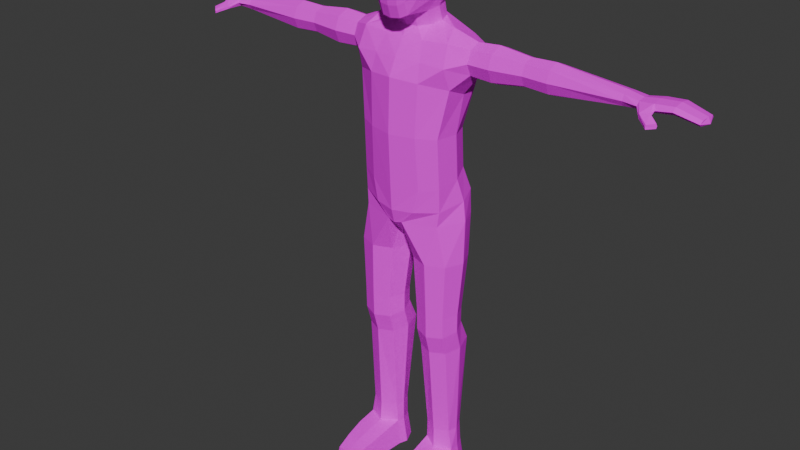 # Source: PM_10-31-24.blend  (saved by Blender 4.1.23; exported with 4.5.12 LTS)
import bpy
from mathutils import Matrix  # noqa: F401  (used for matrix-valued properties, if any)

bpy.ops.wm.read_factory_settings(use_empty=True)
scene = bpy.context.scene
scene.name = 'Scene'

# ---- collections
col_collection = bpy.data.collections.new('Collection'); scene.collection.children.link(col_collection)

# ---- images (referenced by path relative to the original .blend; pixels are not part of the script)
import os
ASSET_DIR = os.environ.get("B2B_ASSET_DIR", "")  # directory of the original .blend (textures are referenced by path, not embedded)
HERE = os.path.dirname(os.path.abspath(__file__))  # packed textures are extracted next to this script under _unpacked/

def load_image(name, relpath, width, height, colorspace="sRGB"):
    """Load a texture the original file referenced (path relative to the .blend, or extracted next to this script)."""
    p = next((c for c in (os.path.join(HERE, relpath), os.path.join(ASSET_DIR, relpath)) if relpath and os.path.exists(c)), "")
    if p:
        img = bpy.data.images.load(p, check_existing=True)
        img.name = name
    else:  # same state as the original file: an image datablock whose file is absent (Cycles renders it pink)
        img = bpy.data.images.new(name, width, height)
        img.source = "FILE"
        img.filepath = "//" + (relpath or name)
    img.colorspace_settings.name = colorspace
    return img
img_playertexture = load_image('PlayerTexture', 'PlayerTexture.png', 1024, 1024, 'sRGB')

# ---- materials (node trees are filled in below, after node groups)
mat_material = bpy.data.materials.new('Material')
mat_material.use_transparent_shadow = False

# ---- material node trees
mat_material.use_nodes = True; mat_material.node_tree.nodes.clear()
_N = mat_material.node_tree.nodes; _L = mat_material.node_tree.links
n0 = _N.new('ShaderNodeBsdfPrincipled'); n0.name = 'Principled BSDF'; n0.location = (158, 330)
n0.inputs[2].default_value = 1.0
n0.inputs[3].default_value = 1.0
n1 = _N.new('ShaderNodeOutputMaterial'); n1.name = 'Material Output'; n1.location = (445, 326)
n2 = _N.new('ShaderNodeTexImage'); n2.name = 'Image Texture.001'; n2.location = (-135, 306)
n2.image = img_playertexture
_L.new(n0.outputs[0], n1.inputs[0])
_L.new(n2.outputs[0], n0.inputs[0])
n1.is_active_output = True

# ---- world
world_world = bpy.data.worlds.new('World'); scene.world = world_world
world_world.use_nodes = True; world_world.node_tree.nodes.clear()
_N = world_world.node_tree.nodes; _L = world_world.node_tree.links
n0 = _N.new('ShaderNodeOutputWorld'); n0.name = 'World Output'; n0.location = (300, 300)
n1 = _N.new('ShaderNodeBackground'); n1.name = 'Background'; n1.location = (10, 300)
n1.inputs[0].default_value = (0.05088, 0.05088, 0.05088, 1.0)
_L.new(n1.outputs[0], n0.inputs[0])
n0.is_active_output = True
world_world.color = (0.05088, 0.05088, 0.05088)
world_world.use_sun_shadow = False
world_world.sun_shadow_jitter_overblur = 0.0

# ---- meshes
me_sphere = bpy.data.meshes.new('Sphere')
me_sphere.from_pydata([(0.7493, 0.2588, -0.04058), (0.7201, 0.5, -0.04058), (0.4925, 0.866, -0.02622), (0.2866, 0.9659, -0.02622), (0.0, 1.0, -0.02622), (0.7493, 0.2391, -0.1396), (0.7201, 0.4619, -0.2319), (0.6694, 0.6533, -0.2968), (0.4925, 0.8001, -0.3576), (0.2866, 0.8924, -0.3959), (0.0, 0.9239, -0.4089), (0.7593, 1.395e-07, -0.04058), (0.7493, 0.183, -0.2236), (0.7201, 0.3536, -0.3941), (0.6694, 0.5, -0.5262), (0.4575, 0.3705, -0.9955), (0.2492, 0.5728, -0.9469), (0.0, 0.6468, -0.929), (0.7493, 0.09905, -0.2797), (0.7201, 0.1913, -0.5025), (0.6694, 0.2706, -0.6795), (0.5338, 0.09412, -1.062), (0.2513, 0.6502, -1.332), (0.4597, 0.4592, -1.361), (0.7493, 1.32e-07, -0.2994), (0.7116, 1.152e-07, -0.5401), (0.6518, 1.04e-07, -0.7323), (0.4575, -0.1822, -1.128), (0.2492, -0.3845, -1.177), (0.0, -0.4586, -1.195), (0.7459, -0.09905, -0.2795), (0.6762, -0.1913, -0.4999), (0.5479, -0.4066, -0.9183), (0.354, -0.7156, -1.127), (0.2148, -0.7915, -1.196), (0.0, -0.8174, -1.222), (0.7434, -0.183, -0.2232), (0.6585, -0.3536, -0.3904), (0.572, -0.5714, -0.658), (0.354, -0.8053, -0.8524), (0.2148, -0.8836, -0.9186), (0.0, -0.9103, -0.9437), (0.7466, -0.2391, -0.1395), (0.6815, -0.4619, -0.2296), (0.5881, -0.7101, -0.3268), (0.4158, -0.8569, -0.3879), (0.2472, -0.9492, -0.4284), (0.0, -0.9807, -0.4438), (0.7493, -0.2588, -0.04058), (0.7152, -0.5, -0.04028), (0.6633, -0.7071, -0.02585), (0.4907, -0.866, -0.02611), (0.2866, -0.9659, -0.02622), (0.0, -1.0, -0.02622), (0.7493, -0.2391, 0.05847), (0.7201, -0.4619, 0.1508), (0.6694, -0.6533, 0.2444), (0.4925, -0.8001, 0.3052), (0.2866, -0.8924, 0.3434), (0.0, -0.9239, 0.3565), (0.7493, -0.183, 0.1424), (0.7201, -0.3536, 0.313), (0.6694, -0.5, 0.4738), (0.4925, -0.6124, 0.5862), (0.2866, -0.683, 0.6568), (0.0, -0.7071, 0.6809), (0.7493, -0.09905, 0.1985), (0.7201, -0.1913, 0.4214), (0.6694, -0.2706, 0.6271), (0.4925, -0.3314, 0.7739), (0.2866, -0.3696, 0.8662), (0.0, -0.3827, 0.8977), (0.7493, 1.972e-07, 0.2182), (0.7201, 3.071e-07, 0.4594), (0.6694, 3.313e-07, 0.6809), (0.4925, 2.233e-07, 0.8398), (0.2866, 2.364e-07, 0.9397), (0.0, 3.761e-07, 0.9738), (0.7493, 0.09905, 0.1985), (0.7201, 0.1913, 0.4214), (0.6694, 0.2706, 0.6271), (0.4925, 0.3314, 0.7739), (0.2866, 0.3696, 0.8662), (0.0, 0.3827, 0.8977), (0.7493, 0.183, 0.1424), (0.7201, 0.3536, 0.313), (0.6694, 0.5, 0.4738), (0.4925, 0.6124, 0.5862), (0.2866, 0.683, 0.6568), (0.0, 0.7071, 0.6809), (0.7493, 0.2391, 0.05847), (0.7201, 0.4619, 0.1508), (0.6694, 0.6533, 0.2444), (0.4925, 0.8001, 0.3052), (0.2866, 0.8924, 0.3434), (0.0, 0.9239, 0.3565), (0.6694, 0.7071, -0.02622), (0.4575, 0.3705, -0.9955), (0.2492, 0.5728, -0.9469), (0.0, 0.6468, -0.929), (0.5338, 0.09412, -1.062), (0.6451, 0.8251, -1.621), (1.092, 0.6127, -1.67), (0.4575, -0.1822, -1.128), (0.2492, -0.3845, -1.177), (0.0, -0.4586, -1.195), (0.0, 0.7201, -1.322), (0.5359, 0.1984, -1.401), (0.4597, -0.06251, -1.441), (0.2513, -0.2535, -1.47), (0.0, -0.3234, -1.48), (0.0, 0.8864, -1.618), (0.9701, 0.03187, -1.422), (1.14, -0.5355, -2.144), (0.95, 0.4384, -3.725), (1.092, -0.3388, -1.67), (0.4729, -0.3883, -1.696), (0.0, -0.4309, -1.698), (0.5584, 0.7683, -2.825), (1.188, 0.5767, -2.632), (0.0, 0.8808, -2.877), (1.208, 0.1012, -2.829), (1.188, -0.3747, -2.633), (0.6264, -0.7203, -2.517), (0.0, -0.8717, -2.466), (0.0, 0.993, -2.171), (0.5453, 0.9233, -2.163), (0.0, -0.681, -2.078), (0.5788, -0.6041, -2.101), (1.14, 0.8101, -2.143), (1.515, 0.137, -1.649), (1.521, -0.24, -2.027), (1.525, -0.1293, -2.293), (1.517, 0.4038, -1.759), (1.517, -0.1297, -1.76), (1.527, 0.1376, -2.403), (1.525, 0.4042, -2.293), (1.521, 0.5145, -2.026), (0.498, 0.6036, -3.725), (0.0, 0.7068, -3.725), (1.117, -0.001315, -3.725), (0.4973, 0.6544, -4.631), (0.9595, 0.4909, -4.673), (1.012, -0.5205, -3.725), (0.5903, -0.7534, -3.725), (0.0, -0.9122, -3.725), (0.4145, -0.4108, -8.115), (0.7638, 0.4795, -8.125), (0.0, 0.7068, -3.725), (1.117, -0.001315, -3.725), (0.5441, 0.8352, -5.184), (1.064, 0.6494, -5.224), (1.133, 0.3348, -8.125), (0.0, -0.9122, -3.725), (0.0, 0.7566, -4.605), (1.131, 0.05559, -4.786), (0.4686, 0.7913, -5.785), (1.128, 0.5996, -5.773), (1.03, -0.4549, -4.917), (0.628, -0.673, -4.97), (0.0, -0.8462, -5.019), (0.0, 0.9487, -5.159), (1.231, 0.1773, -5.326), (0.1627, -0.338, -6.152), (0.0, -0.4267, -6.213), (1.026, -0.4305, -5.457), (0.494, -0.7006, -5.513), (0.0, -0.815, -5.541), (0.0, 0.8748, -5.843), (1.316, 0.1396, -5.78), (0.1213, 0.03125, -6.34), (0.0, 0.03178, -6.38), (0.9858, -0.456, -5.811), (0.1854, -0.6992, -5.837), (0.0, -0.7238, -5.88), (0.3051, 0.4349, -6.153), (0.0, 0.4736, -6.238), (0.4686, 0.7913, -5.785), (1.291, -0.02831, -8.123), (0.1627, -0.338, -6.152), (1.316, 0.1396, -5.78), (0.1213, 0.03125, -6.34), (0.1854, -0.6992, -5.837), (0.3051, 0.4349, -6.153), (0.7303, 0.6562, -6.778), (1.176, 0.4811, -6.779), (0.3078, -0.4208, -6.766), (1.368, 0.0419, -6.776), (0.1161, 0.01838, -6.769), (1.193, -0.4042, -6.771), (0.7539, -0.5959, -6.767), (0.2911, 0.4645, -6.774), (0.2561, -0.04775, -8.118), (1.146, -0.3971, -8.119), (0.7833, -0.5555, -8.115), (0.4008, 0.321, -8.122), (0.4145, -0.3992, -8.645), (0.7638, 0.4753, -8.478), (1.133, 0.3336, -8.507), (1.291, -0.02275, -8.577), (0.2561, -0.04282, -8.576), (1.146, -0.385, -8.646), (0.7833, -0.5409, -8.675), (0.4008, 0.3194, -8.506), (0.4228, -0.2595, -9.129), (0.7641, 0.7508, -9.052), (1.124, 0.602, -9.069), (1.279, 0.1349, -9.092), (0.268, 0.1142, -9.089), (1.138, -0.2449, -9.131), (0.7831, -0.4082, -9.146), (0.4093, 0.5874, -9.067), (0.4656, -0.03403, -11.93), (0.8336, 0.5592, -11.94), (1.133, 0.444, -11.94), (1.262, 0.1547, -11.95), (0.4212, 0.1391, -11.95), (1.264, -0.08923, -11.95), (0.8496, -0.2654, -11.95), (0.5387, 0.4329, -11.94), (0.3619, -0.102, -12.56), (0.8315, 0.6517, -12.51), (1.214, 0.4859, -12.59), (1.378, 0.1483, -12.59), (0.3053, 0.1284, -12.58), (1.356, -0.1894, -12.56), (0.856, -1.125, -12.1), (0.4552, 0.4718, -12.59), (1.134, -1.505, -12.21), (0.8418, -1.535, -12.19), (0.5804, -1.542, -12.19), (1.189, -1.553, -12.58), (0.8432, -1.617, -12.57), (0.5186, -1.57, -12.58), (0.8714, -0.6601, -12.01), (0.5282, -0.9719, -12.1), (0.497, -0.4774, -12.01), (0.4057, -0.5293, -12.57), (0.4494, -1.011, -12.58), (1.27, -0.5767, -12.03), (1.209, -1.064, -12.11), (1.279, -1.128, -12.59), (1.351, -0.6573, -12.57), (1.224, 0.1563, -11.43), (1.102, 0.435, -11.41), (0.8191, 0.546, -11.41), (0.5401, 0.4243, -11.41), (0.429, 0.1412, -11.42), (0.4912, -0.05545, -11.42), (1.168, -0.09199, -11.42), (0.8342, -0.2485, -11.44), (2.049, 0.137, -1.605), (2.056, -0.276, -2.018), (2.06, -0.1548, -2.311), (2.051, 0.4293, -1.726), (2.051, -0.1552, -1.726), (2.062, 0.1376, -2.431), (2.06, 0.4298, -2.31), (2.056, 0.5506, -2.018), (2.795, 0.137, -1.691), (2.792, -0.1792, -2.007), (2.789, -0.08631, -2.231), (2.794, 0.3608, -1.783), (2.794, -0.08666, -1.783), (2.788, 0.1375, -2.323), (2.789, 0.3612, -2.231), (2.792, 0.4537, -2.007), (3.381, 0.137, -1.668), (3.377, -0.2077, -2.013), (3.374, -0.1064, -2.257), (3.38, 0.381, -1.769), (3.38, -0.1068, -1.769), (3.373, 0.1375, -2.358), (3.374, 0.3813, -2.257), (3.377, 0.4822, -2.013), (4.958, 0.1496, -1.852), (4.957, -0.09775, -2.015), (4.955, -0.0251, -2.13), (4.958, 0.3247, -1.899), (4.958, -0.02538, -1.899), (4.955, 0.15, -2.178), (4.955, 0.325, -2.13), (4.957, 0.3974, -2.015), (5.291, 0.1307, -1.911), (5.29, -0.1447, -2.02), (5.289, -0.06383, -2.097), (5.29, 0.3257, -1.943), (5.29, -0.06413, -1.943), (5.288, 0.1312, -2.129), (5.289, 0.326, -2.097), (5.29, 0.4066, -2.02), (6.609, 0.1711, -2.125), (5.606, 0.1496, -1.87), (5.675, -0.1747, -2.009), (5.616, -0.09827, -2.076), (5.608, 0.398, -1.905), (5.608, -0.09866, -1.905), (5.618, 0.1501, -2.111), (5.616, 0.3984, -2.076), (5.612, 0.501, -1.99), (6.023, 0.1714, -1.845), (6.02, -0.1605, -1.96), (6.018, -0.06305, -2.04), (6.022, 0.4064, -1.879), (6.022, -0.06341, -1.879), (6.017, 0.1719, -2.074), (6.018, 0.4068, -2.04), (6.02, 0.5039, -1.959), (6.556, 0.1715, -1.998), (6.53, -0.09368, -2.085), (6.512, -0.01581, -2.147), (6.548, 0.3592, -2.023), (6.548, -0.0161, -2.024), (6.504, 0.1719, -2.173), (6.512, 0.3595, -2.147), (6.53, 0.437, -2.085), (5.443, -0.3442, -2.102), (5.453, -0.35, -2.151), (5.454, -0.3496, -2.053), (5.637, -0.27, -2.029), (5.642, -0.268, -2.137), (5.657, -0.2617, -2.083), (5.685, -0.5247, -2.209), (5.696, -0.52, -2.257), (5.697, -0.5194, -2.163), (5.838, -0.3898, -2.141), (5.842, -0.3865, -2.245), (5.853, -0.3763, -2.193), (-0.7493, 0.2588, -0.04058), (-0.7201, 0.5, -0.04058), (-0.4925, 0.866, -0.02622), (-0.2866, 0.9659, -0.02622), (-0.7493, 0.2391, -0.1396), (-0.7201, 0.4619, -0.2319), (-0.6694, 0.6533, -0.2968), (-0.4925, 0.8001, -0.3576), (-0.2866, 0.8924, -0.3959), (-0.7593, 1.395e-07, -0.04058), (-0.7493, 0.183, -0.2236), (-0.7201, 0.3536, -0.3941), (-0.6694, 0.5, -0.5262), (-0.4575, 0.3705, -0.9955), (-0.2492, 0.5728, -0.9469), (-0.7493, 0.09905, -0.2797), (-0.7201, 0.1913, -0.5025), (-0.6694, 0.2706, -0.6795), (-0.5338, 0.09412, -1.062), (-0.2513, 0.6502, -1.332), (-0.4597, 0.4592, -1.361), (-0.7493, 1.32e-07, -0.2994), (-0.7116, 1.152e-07, -0.5401), (-0.6518, 1.04e-07, -0.7323), (-0.4575, -0.1822, -1.128), (-0.2492, -0.3845, -1.177), (-0.7459, -0.09905, -0.2795), (-0.6762, -0.1913, -0.4999), (-0.5479, -0.4066, -0.9183), (-0.354, -0.7156, -1.127), (-0.2148, -0.7915, -1.196), (-0.7434, -0.183, -0.2232), (-0.6585, -0.3536, -0.3904), (-0.572, -0.5714, -0.658), (-0.354, -0.8053, -0.8524), (-0.2148, -0.8836, -0.9186), (-0.7466, -0.2391, -0.1395), (-0.6815, -0.4619, -0.2296), (-0.5881, -0.7101, -0.3268), (-0.4158, -0.8569, -0.3879), (-0.2472, -0.9492, -0.4284), (-0.7493, -0.2588, -0.04058), (-0.7152, -0.5, -0.04028), (-0.6633, -0.7071, -0.02585), (-0.4907, -0.866, -0.02611), (-0.2866, -0.9659, -0.02622), (-0.7493, -0.2391, 0.05847), (-0.7201, -0.4619, 0.1508), (-0.6694, -0.6533, 0.2444), (-0.4925, -0.8001, 0.3052), (-0.2866, -0.8924, 0.3434), (-0.7493, -0.183, 0.1424), (-0.7201, -0.3536, 0.313), (-0.6694, -0.5, 0.4738), (-0.4925, -0.6124, 0.5862), (-0.2866, -0.683, 0.6568), (-0.7493, -0.09905, 0.1985), (-0.7201, -0.1913, 0.4214), (-0.6694, -0.2706, 0.6271), (-0.4925, -0.3314, 0.7739), (-0.2866, -0.3696, 0.8662), (-0.7493, 1.972e-07, 0.2182), (-0.7201, 3.071e-07, 0.4594), (-0.6694, 3.313e-07, 0.6809), (-0.4925, 2.233e-07, 0.8398), (-0.2866, 2.364e-07, 0.9397), (-0.7493, 0.09905, 0.1985), (-0.7201, 0.1913, 0.4214), (-0.6694, 0.2706, 0.6271), (-0.4925, 0.3314, 0.7739), (-0.2866, 0.3696, 0.8662), (-0.7493, 0.183, 0.1424), (-0.7201, 0.3536, 0.313), (-0.6694, 0.5, 0.4738), (-0.4925, 0.6124, 0.5862), (-0.2866, 0.683, 0.6568), (-0.7493, 0.2391, 0.05847), (-0.7201, 0.4619, 0.1508), (-0.6694, 0.6533, 0.2444), (-0.4925, 0.8001, 0.3052), (-0.2866, 0.8924, 0.3434), (-0.6694, 0.7071, -0.02622), (-0.4575, 0.3705, -0.9955), (-0.2492, 0.5728, -0.9469), (-0.5338, 0.09412, -1.062), (-0.6451, 0.8251, -1.621), (-1.092, 0.6127, -1.67), (-0.4575, -0.1822, -1.128), (-0.2492, -0.3845, -1.177), (-0.5359, 0.1984, -1.401), (-0.4597, -0.06251, -1.441), (-0.2513, -0.2535, -1.47), (-0.9701, 0.03187, -1.422), (-1.14, -0.5355, -2.144), (-0.95, 0.4384, -3.725), (-1.092, -0.3388, -1.67), (-0.4729, -0.3883, -1.696), (-0.5584, 0.7683, -2.825), (-1.188, 0.5767, -2.632), (-1.208, 0.1012, -2.829), (-1.188, -0.3747, -2.633), (-0.6264, -0.7203, -2.517), (-0.5453, 0.9233, -2.163), (-0.5788, -0.6041, -2.101), (-1.14, 0.8101, -2.143), (-1.515, 0.137, -1.649), (-1.521, -0.24, -2.027), (-1.525, -0.1293, -2.293), (-1.517, 0.4038, -1.759), (-1.517, -0.1297, -1.76), (-1.527, 0.1376, -2.403), (-1.525, 0.4042, -2.293), (-1.521, 0.5145, -2.026), (-0.498, 0.6036, -3.725), (-1.117, -0.001315, -3.725), (-0.4973, 0.6544, -4.631), (-0.9595, 0.4909, -4.673), (-1.012, -0.5205, -3.725), (-0.5903, -0.7534, -3.725), (-0.4145, -0.4108, -8.115), (-0.7638, 0.4795, -8.125), (-1.117, -0.001315, -3.725), (-0.5441, 0.8352, -5.184), (-1.064, 0.6494, -5.224), (-1.133, 0.3348, -8.125), (-1.131, 0.05559, -4.786), (-0.4686, 0.7913, -5.785), (-1.128, 0.5996, -5.773), (-1.03, -0.4549, -4.917), (-0.628, -0.673, -4.97), (-1.231, 0.1773, -5.326), (-0.1627, -0.338, -6.152), (-1.026, -0.4305, -5.457), (-0.494, -0.7006, -5.513), (-1.316, 0.1396, -5.78), (-0.1213, 0.03125, -6.34), (-0.9858, -0.456, -5.811), (-0.1854, -0.6992, -5.837), (-0.3051, 0.4349, -6.153), (-0.4686, 0.7913, -5.785), (-1.291, -0.02831, -8.123), (-0.1627, -0.338, -6.152), (-1.316, 0.1396, -5.78), (-0.1213, 0.03125, -6.34), (-0.1854, -0.6992, -5.837), (-0.3051, 0.4349, -6.153), (-0.7303, 0.6562, -6.778), (-1.176, 0.4811, -6.779), (-0.3078, -0.4208, -6.766), (-1.368, 0.0419, -6.776), (-0.1161, 0.01838, -6.769), (-1.193, -0.4042, -6.771), (-0.7539, -0.5959, -6.767), (-0.2911, 0.4645, -6.774), (-0.2561, -0.04775, -8.118), (-1.146, -0.3971, -8.119), (-0.7833, -0.5555, -8.115), (-0.4008, 0.321, -8.122), (-0.4145, -0.3992, -8.645), (-0.7638, 0.4753, -8.478), (-1.133, 0.3336, -8.507), (-1.291, -0.02275, -8.577), (-0.2561, -0.04282, -8.576), (-1.146, -0.385, -8.646), (-0.7833, -0.5409, -8.675), (-0.4008, 0.3194, -8.506), (-0.4228, -0.2595, -9.129), (-0.7641, 0.7508, -9.052), (-1.124, 0.602, -9.069), (-1.279, 0.1349, -9.092), (-0.268, 0.1142, -9.089), (-1.138, -0.2449, -9.131), (-0.7831, -0.4082, -9.146), (-0.4093, 0.5874, -9.067), (-0.4656, -0.03403, -11.93), (-0.8336, 0.5592, -11.94), (-1.133, 0.444, -11.94), (-1.262, 0.1547, -11.95), (-0.4212, 0.1391, -11.95), (-1.264, -0.08923, -11.95), (-0.8496, -0.2654, -11.95), (-0.5387, 0.4329, -11.94), (-0.3619, -0.102, -12.56), (-0.8315, 0.6517, -12.51), (-1.214, 0.4859, -12.59), (-1.378, 0.1483, -12.59), (-0.3053, 0.1284, -12.58), (-1.356, -0.1894, -12.56), (-0.856, -1.125, -12.1), (-0.4552, 0.4718, -12.59), (-1.134, -1.505, -12.21), (-0.8418, -1.535, -12.19), (-0.5804, -1.542, -12.19), (-1.189, -1.553, -12.58), (-0.8432, -1.617, -12.57), (-0.5186, -1.57, -12.58), (-0.8714, -0.6601, -12.01), (-0.5282, -0.9719, -12.1), (-0.497, -0.4774, -12.01), (-0.4057, -0.5293, -12.57), (-0.4494, -1.011, -12.58), (-1.27, -0.5767, -12.03), (-1.209, -1.064, -12.11), (-1.279, -1.128, -12.59), (-1.351, -0.6573, -12.57), (-1.224, 0.1563, -11.43), (-1.102, 0.435, -11.41), (-0.8191, 0.546, -11.41), (-0.5401, 0.4243, -11.41), (-0.429, 0.1412, -11.42), (-0.4912, -0.05545, -11.42), (-1.168, -0.09199, -11.42), (-0.8342, -0.2485, -11.44), (-2.049, 0.137, -1.605), (-2.056, -0.276, -2.018), (-2.06, -0.1548, -2.311), (-2.051, 0.4293, -1.726), (-2.051, -0.1552, -1.726), (-2.062, 0.1376, -2.431), (-2.06, 0.4298, -2.31), (-2.056, 0.5506, -2.018), (-2.795, 0.137, -1.691), (-2.792, -0.1792, -2.007), (-2.789, -0.08631, -2.231), (-2.794, 0.3608, -1.783), (-2.794, -0.08666, -1.783), (-2.788, 0.1375, -2.323), (-2.789, 0.3612, -2.231), (-2.792, 0.4537, -2.007), (-3.381, 0.137, -1.668), (-3.377, -0.2077, -2.013), (-3.374, -0.1064, -2.257), (-3.38, 0.381, -1.769), (-3.38, -0.1068, -1.769), (-3.373, 0.1375, -2.358), (-3.374, 0.3813, -2.257), (-3.377, 0.4822, -2.013), (-4.958, 0.1496, -1.852), (-4.957, -0.09775, -2.015), (-4.955, -0.0251, -2.13), (-4.958, 0.3247, -1.899), (-4.958, -0.02538, -1.899), (-4.955, 0.15, -2.178), (-4.955, 0.325, -2.13), (-4.957, 0.3974, -2.015), (-5.291, 0.1307, -1.911), (-5.29, -0.1447, -2.02), (-5.289, -0.06383, -2.097), (-5.29, 0.3257, -1.943), (-5.29, -0.06413, -1.943), (-5.288, 0.1312, -2.129), (-5.289, 0.326, -2.097), (-5.29, 0.4066, -2.02), (-6.609, 0.1711, -2.125), (-5.606, 0.1496, -1.87), (-5.675, -0.1747, -2.009), (-5.616, -0.09827, -2.076), (-5.608, 0.398, -1.905), (-5.608, -0.09866, -1.905), (-5.618, 0.1501, -2.111), (-5.616, 0.3984, -2.076), (-5.612, 0.501, -1.99), (-6.023, 0.1714, -1.845), (-6.02, -0.1605, -1.96), (-6.018, -0.06305, -2.04), (-6.022, 0.4064, -1.879), (-6.022, -0.06341, -1.879), (-6.017, 0.1719, -2.074), (-6.018, 0.4068, -2.04), (-6.02, 0.5039, -1.959), (-6.556, 0.1715, -1.998), (-6.53, -0.09368, -2.085), (-6.512, -0.01581, -2.147), (-6.548, 0.3592, -2.023), (-6.548, -0.0161, -2.024), (-6.504, 0.1719, -2.173), (-6.512, 0.3595, -2.147), (-6.53, 0.437, -2.085), (-5.443, -0.3442, -2.102), (-5.453, -0.35, -2.151), (-5.454, -0.3496, -2.053), (-5.637, -0.27, -2.029), (-5.642, -0.268, -2.137), (-5.657, -0.2617, -2.083), (-5.685, -0.5247, -2.209), (-5.696, -0.52, -2.257), (-5.697, -0.5194, -2.163), (-5.838, -0.3898, -2.141), (-5.842, -0.3865, -2.245), (-5.853, -0.3763, -2.193)], [], [(2, 96, 7, 8), (0, 11, 5), (3, 2, 8, 9), (1, 0, 5, 6), (4, 3, 9, 10), (96, 1, 6, 7), (6, 5, 12, 13), (10, 9, 16, 17), (7, 6, 13, 14), (8, 7, 14, 15), (5, 11, 12), (9, 8, 15, 16), (15, 14, 20, 21), (12, 11, 18), (21, 27, 103, 100), (13, 12, 18, 19), (16, 15, 97, 98), (14, 13, 19, 20), (20, 19, 25, 26), (21, 20, 26, 27), (18, 11, 24), (27, 28, 104, 103), (19, 18, 24, 25), (15, 21, 100, 97), (28, 27, 33, 34), (25, 24, 30, 31), (29, 28, 34, 35), (26, 25, 31, 32), (27, 26, 32, 33), (24, 11, 30), (33, 32, 38, 39), (30, 11, 36), (34, 33, 39, 40), (31, 30, 36, 37), (35, 34, 40, 41), (32, 31, 37, 38), (41, 40, 46, 47), (38, 37, 43, 44), (39, 38, 44, 45), (36, 11, 42), (40, 39, 45, 46), (37, 36, 42, 43), (46, 45, 51, 52), (43, 42, 48, 49), (47, 46, 52, 53), (44, 43, 49, 50), (45, 44, 50, 51), (42, 11, 48), (51, 50, 56, 57), (48, 11, 54), (52, 51, 57, 58), (49, 48, 54, 55), (53, 52, 58, 59), (50, 49, 55, 56), (59, 58, 64, 65), (56, 55, 61, 62), (57, 56, 62, 63), (54, 11, 60), (58, 57, 63, 64), (55, 54, 60, 61), (64, 63, 69, 70), (61, 60, 66, 67), (65, 64, 70, 71), (62, 61, 67, 68), (63, 62, 68, 69), (60, 11, 66), (69, 68, 74, 75), (66, 11, 72), (70, 69, 75, 76), (67, 66, 72, 73), (71, 70, 76, 77), (68, 67, 73, 74), (77, 76, 82, 83), (74, 73, 79, 80), (75, 74, 80, 81), (72, 11, 78), (76, 75, 81, 82), (73, 72, 78, 79), (78, 11, 84), (82, 81, 87, 88), (79, 78, 84, 85), (83, 82, 88, 89), (80, 79, 85, 86), (81, 80, 86, 87), (87, 86, 92, 93), (84, 11, 90), (88, 87, 93, 94), (85, 84, 90, 91), (89, 88, 94, 95), (86, 85, 91, 92), (91, 90, 0, 1), (95, 94, 3, 4), (92, 91, 1, 96), (93, 92, 96, 2), (90, 11, 0), (94, 93, 2, 3), (104, 105, 110, 109), (100, 103, 108, 107), (99, 98, 22, 106), (103, 104, 109, 108), (28, 29, 105, 104), (17, 16, 98, 99), (23, 107, 112, 102), (109, 110, 117, 116), (107, 108, 115, 112), (106, 22, 101, 111), (97, 100, 107, 23), (98, 97, 23, 22), (126, 129, 119, 118), (128, 127, 124, 123), (112, 115, 134, 130), (125, 126, 118, 120), (22, 23, 102, 101), (108, 109, 116, 115), (122, 123, 144, 143), (118, 119, 114, 138), (119, 121, 140, 114), (123, 124, 145, 144), (113, 122, 132, 131), (113, 128, 123, 122), (115, 116, 128, 113), (121, 119, 136, 135), (111, 101, 126, 125), (129, 102, 133, 137), (116, 117, 127, 128), (101, 102, 129, 126), (134, 131, 252, 255), (130, 134, 255, 251), (132, 135, 256, 253), (137, 133, 254, 258), (119, 129, 137, 136), (115, 113, 131, 134), (102, 112, 130, 133), (122, 121, 135, 132), (139, 138, 148), (188, 191, 195, 192), (184, 185, 152, 147), (114, 140, 149), (120, 118, 138, 139), (121, 122, 143, 140), (148, 138, 141, 154), (143, 144, 159, 158), (138, 114, 142, 141), (114, 149, 155, 142), (140, 143, 149), (144, 145, 153), (155, 158, 165, 162), (154, 141, 150, 161), (158, 159, 166, 165), (141, 142, 151, 150), (149, 143, 158, 155), (144, 153, 160, 159), (166, 167, 174, 173), (162, 165, 172, 169), (161, 150, 156, 168), (165, 166, 173, 172), (159, 160, 167, 166), (142, 155, 162, 151), (171, 170, 163, 164), (176, 175, 170, 171), (168, 156, 175, 176), (164, 163, 173, 174), (151, 162, 169, 157), (150, 151, 157, 156), (172, 173, 182), (175, 156, 177, 183), (169, 172, 180), (170, 175, 183, 181), (157, 169, 180), (173, 163, 179, 182), (156, 157, 177), (163, 170, 181, 179), (183, 177, 184, 191), (177, 157, 185, 184), (181, 183, 191, 188), (179, 181, 188, 186), (172, 182, 190, 189), (157, 180, 187, 185), (182, 179, 186, 190), (180, 172, 189, 187), (186, 188, 192, 146), (189, 190, 194, 193), (185, 187, 178, 152), (190, 186, 146, 194), (187, 189, 193, 178), (191, 184, 147, 195), (193, 194, 202, 201), (178, 193, 201, 199), (146, 192, 200, 196), (147, 152, 198, 197), (194, 146, 196, 202), (192, 195, 203, 200), (152, 178, 199, 198), (195, 147, 197, 203), (198, 199, 207, 206), (203, 197, 205, 211), (200, 203, 211, 208), (196, 200, 208, 204), (197, 198, 206, 205), (199, 201, 209, 207), (202, 196, 204, 210), (201, 202, 210, 209), (244, 243, 215, 214), (246, 245, 213, 219), (247, 246, 219, 216), (248, 247, 216, 212), (245, 244, 214, 213), (243, 249, 217, 215), (250, 248, 212, 218), (249, 250, 218, 217), (241, 240, 228, 231), (214, 215, 223, 222), (219, 213, 221, 227), (216, 219, 227, 224), (212, 216, 224, 220), (213, 214, 222, 221), (215, 217, 225, 223), (226, 235, 230, 229), (221, 222, 227), (227, 222, 223, 224), (224, 223, 225, 220), (235, 238, 233, 230), (228, 229, 232, 231), (229, 230, 233, 232), (231, 232, 233), (238, 241, 231, 233), (240, 226, 229, 228), (217, 218, 234, 239), (239, 234, 226, 240), (220, 225, 242, 237), (237, 242, 241, 238), (212, 220, 237, 236), (236, 237, 238, 235), (218, 212, 236, 234), (234, 236, 235, 226), (225, 217, 239, 242), (242, 239, 240, 241), (209, 210, 250, 249), (210, 204, 248, 250), (207, 209, 249, 243), (205, 206, 244, 245), (204, 208, 247, 248), (208, 211, 246, 247), (211, 205, 245, 246), (206, 207, 243, 244), (254, 251, 259, 262), (256, 257, 265, 264), (257, 258, 266, 265), (252, 253, 261, 260), (131, 132, 253, 252), (136, 137, 258, 257), (135, 136, 257, 256), (133, 130, 251, 254), (260, 261, 269, 268), (263, 260, 268, 271), (259, 263, 271, 267), (261, 264, 272, 269), (258, 254, 262, 266), (253, 256, 264, 261), (251, 255, 263, 259), (255, 252, 260, 263), (267, 271, 279, 275), (269, 272, 280, 277), (274, 270, 278, 282), (270, 267, 275, 278), (265, 266, 274, 273), (264, 265, 273, 272), (262, 259, 267, 270), (266, 262, 270, 274), (282, 278, 286, 290), (278, 275, 283, 286), (280, 281, 289, 288), (281, 282, 290, 289), (271, 268, 276, 279), (268, 269, 277, 276), (273, 274, 282, 281), (272, 273, 281, 280), (284, 285, 317, 316), (287, 284, 316, 318), (283, 287, 296, 292), (285, 288, 297, 294), (277, 280, 288, 285), (275, 279, 287, 283), (279, 276, 284, 287), (276, 277, 285, 284), (296, 293, 301, 304), (292, 296, 304, 300), (294, 297, 305, 302), (299, 295, 303, 307), (289, 290, 299, 298), (288, 289, 298, 297), (286, 283, 292, 295), (290, 286, 295, 299), (300, 304, 312, 308), (302, 305, 313, 310), (307, 303, 311, 315), (303, 300, 308, 311), (293, 294, 302, 301), (298, 299, 307, 306), (297, 298, 306, 305), (295, 292, 300, 303), (291, 309, 310, 313), (315, 291, 313, 314), (311, 308, 291, 315), (308, 312, 309, 291), (304, 301, 309, 312), (301, 302, 310, 309), (306, 307, 315, 314), (305, 306, 314, 313), (317, 320, 326, 323), (321, 319, 325, 327), (285, 294, 320, 317), (293, 296, 319, 321), (294, 293, 321, 320), (296, 287, 318, 319), (322, 323, 326, 327), (324, 322, 327, 325), (318, 316, 322, 324), (320, 321, 327, 326), (319, 318, 324, 325), (316, 317, 323, 322), (330, 335, 334, 409), (328, 332, 337), (331, 336, 335, 330), (329, 333, 332, 328), (4, 10, 336, 331), (409, 334, 333, 329), (333, 339, 338, 332), (10, 17, 342, 336), (334, 340, 339, 333), (335, 341, 340, 334), (332, 338, 337), (336, 342, 341, 335), (341, 346, 345, 340), (338, 343, 337), (346, 412, 415, 352), (339, 344, 343, 338), (342, 411, 410, 341), (340, 345, 344, 339), (345, 351, 350, 344), (346, 352, 351, 345), (343, 349, 337), (352, 415, 416, 353), (344, 350, 349, 343), (341, 410, 412, 346), (353, 358, 357, 352), (350, 355, 354, 349), (29, 35, 358, 353), (351, 356, 355, 350), (352, 357, 356, 351), (349, 354, 337), (357, 362, 361, 356), (354, 359, 337), (358, 363, 362, 357), (355, 360, 359, 354), (35, 41, 363, 358), (356, 361, 360, 355), (41, 47, 368, 363), (361, 366, 365, 360), (362, 367, 366, 361), (359, 364, 337), (363, 368, 367, 362), (360, 365, 364, 359), (368, 373, 372, 367), (365, 370, 369, 364), (47, 53, 373, 368), (366, 371, 370, 365), (367, 372, 371, 366), (364, 369, 337), (372, 377, 376, 371), (369, 374, 337), (373, 378, 377, 372), (370, 375, 374, 369), (53, 59, 378, 373), (371, 376, 375, 370), (59, 65, 383, 378), (376, 381, 380, 375), (377, 382, 381, 376), (374, 379, 337), (378, 383, 382, 377), (375, 380, 379, 374), (383, 388, 387, 382), (380, 385, 384, 379), (65, 71, 388, 383), (381, 386, 385, 380), (382, 387, 386, 381), (379, 384, 337), (387, 392, 391, 386), (384, 389, 337), (388, 393, 392, 387), (385, 390, 389, 384), (71, 77, 393, 388), (386, 391, 390, 385), (77, 83, 398, 393), (391, 396, 395, 390), (392, 397, 396, 391), (389, 394, 337), (393, 398, 397, 392), (390, 395, 394, 389), (394, 399, 337), (398, 403, 402, 397), (395, 400, 399, 394), (83, 89, 403, 398), (396, 401, 400, 395), (397, 402, 401, 396), (402, 407, 406, 401), (399, 404, 337), (403, 408, 407, 402), (400, 405, 404, 399), (89, 95, 408, 403), (401, 406, 405, 400), (405, 329, 328, 404), (95, 4, 331, 408), (406, 409, 329, 405), (407, 330, 409, 406), (404, 328, 337), (408, 331, 330, 407), (416, 419, 110, 105), (412, 417, 418, 415), (99, 106, 347, 411), (415, 418, 419, 416), (353, 416, 105, 29), (17, 99, 411, 342), (348, 414, 420, 417), (419, 424, 117, 110), (417, 420, 423, 418), (106, 111, 413, 347), (410, 348, 417, 412), (411, 347, 348, 410), (430, 425, 426, 432), (431, 429, 124, 127), (420, 433, 437, 423), (125, 120, 425, 430), (347, 413, 414, 348), (418, 423, 424, 419), (428, 445, 446, 429), (425, 441, 422, 426), (426, 422, 442, 427), (429, 446, 145, 124), (421, 434, 435, 428), (421, 428, 429, 431), (423, 421, 431, 424), (427, 438, 439, 426), (111, 125, 430, 413), (432, 440, 436, 414), (424, 431, 127, 117), (413, 430, 432, 414), (437, 545, 542, 434), (433, 541, 545, 437), (435, 543, 546, 438), (440, 548, 544, 436), (426, 439, 440, 432), (423, 437, 434, 421), (414, 436, 433, 420), (428, 435, 438, 427), (139, 148, 441), (478, 482, 485, 481), (474, 448, 452, 475), (422, 449, 442), (120, 139, 441, 425), (427, 442, 445, 428), (148, 154, 443, 441), (445, 456, 457, 446), (441, 443, 444, 422), (422, 444, 453, 449), (442, 449, 445), (446, 153, 145), (453, 458, 460, 456), (154, 161, 450, 443), (456, 460, 461, 457), (443, 450, 451, 444), (449, 453, 456, 445), (446, 457, 160, 153), (461, 465, 174, 167), (458, 462, 464, 460), (161, 168, 454, 450), (460, 464, 465, 461), (457, 461, 167, 160), (444, 451, 458, 453), (171, 164, 459, 463), (176, 171, 463, 466), (168, 176, 466, 454), (164, 174, 465, 459), (451, 455, 462, 458), (450, 454, 455, 451), (464, 472, 465), (466, 473, 467, 454), (462, 470, 464), (463, 471, 473, 466), (455, 470, 462), (465, 472, 469, 459), (454, 467, 455), (459, 469, 471, 463), (473, 481, 474, 467), (467, 474, 475, 455), (471, 478, 481, 473), (469, 476, 478, 471), (464, 479, 480, 472), (455, 475, 477, 470), (472, 480, 476, 469), (470, 477, 479, 464), (476, 447, 482, 478), (479, 483, 484, 480), (475, 452, 468, 477), (480, 484, 447, 476), (477, 468, 483, 479), (481, 485, 448, 474), (483, 491, 492, 484), (468, 489, 491, 483), (447, 486, 490, 482), (448, 487, 488, 452), (484, 492, 486, 447), (482, 490, 493, 485), (452, 488, 489, 468), (485, 493, 487, 448), (488, 496, 497, 489), (493, 501, 495, 487), (490, 498, 501, 493), (486, 494, 498, 490), (487, 495, 496, 488), (489, 497, 499, 491), (492, 500, 494, 486), (491, 499, 500, 492), (534, 504, 505, 533), (536, 509, 503, 535), (537, 506, 509, 536), (538, 502, 506, 537), (535, 503, 504, 534), (533, 505, 507, 539), (540, 508, 502, 538), (539, 507, 508, 540), (531, 521, 518, 530), (504, 512, 513, 505), (509, 517, 511, 503), (506, 514, 517, 509), (502, 510, 514, 506), (503, 511, 512, 504), (505, 513, 515, 507), (516, 519, 520, 525), (511, 517, 512), (517, 514, 513, 512), (514, 510, 515, 513), (525, 520, 523, 528), (518, 521, 522, 519), (519, 522, 523, 520), (521, 523, 522), (528, 523, 521, 531), (530, 518, 519, 516), (507, 529, 524, 508), (529, 530, 516, 524), (510, 527, 532, 515), (527, 528, 531, 532), (502, 526, 527, 510), (526, 525, 528, 527), (508, 524, 526, 502), (524, 516, 525, 526), (515, 532, 529, 507), (532, 531, 530, 529), (499, 539, 540, 500), (500, 540, 538, 494), (497, 533, 539, 499), (495, 535, 534, 496), (494, 538, 537, 498), (498, 537, 536, 501), (501, 536, 535, 495), (496, 534, 533, 497), (544, 552, 549, 541), (546, 554, 555, 547), (547, 555, 556, 548), (542, 550, 551, 543), (434, 542, 543, 435), (439, 547, 548, 440), (438, 546, 547, 439), (436, 544, 541, 433), (550, 558, 559, 551), (553, 561, 558, 550), (549, 557, 561, 553), (551, 559, 562, 554), (548, 556, 552, 544), (543, 551, 554, 546), (541, 549, 553, 545), (545, 553, 550, 542), (557, 565, 569, 561), (559, 567, 570, 562), (564, 572, 568, 560), (560, 568, 565, 557), (555, 563, 564, 556), (554, 562, 563, 555), (552, 560, 557, 549), (556, 564, 560, 552), (572, 580, 576, 568), (568, 576, 573, 565), (570, 578, 579, 571), (571, 579, 580, 572), (561, 569, 566, 558), (558, 566, 567, 559), (563, 571, 572, 564), (562, 570, 571, 563), (574, 606, 607, 575), (577, 608, 606, 574), (573, 582, 586, 577), (575, 584, 587, 578), (567, 575, 578, 570), (565, 573, 577, 569), (569, 577, 574, 566), (566, 574, 575, 567), (586, 594, 591, 583), (582, 590, 594, 586), (584, 592, 595, 587), (589, 597, 593, 585), (579, 588, 589, 580), (578, 587, 588, 579), (576, 585, 582, 573), (580, 589, 585, 576), (590, 598, 602, 594), (592, 600, 603, 595), (597, 605, 601, 593), (593, 601, 598, 590), (583, 591, 592, 584), (588, 596, 597, 589), (587, 595, 596, 588), (585, 593, 590, 582), (581, 603, 600, 599), (605, 604, 603, 581), (601, 605, 581, 598), (598, 581, 599, 602), (594, 602, 599, 591), (591, 599, 600, 592), (596, 604, 605, 597), (595, 603, 604, 596), (607, 613, 616, 610), (611, 617, 615, 609), (575, 607, 610, 584), (583, 611, 609, 586), (584, 610, 611, 583), (586, 609, 608, 577), (612, 617, 616, 613), (614, 615, 617, 612), (608, 614, 612, 606), (610, 616, 617, 611), (609, 615, 614, 608), (606, 612, 613, 607)])
_uv = me_sphere.uv_layers.new(name='UVMap')
_uv.uv.foreach_set('vector', [0.1478, 0.8996, 0.1572, 0.8999, 0.1576, 0.913, 0.1482, 0.9156, 0.5671, 0.7818, 0.5792, 0.7847, 0.5669, 0.7867, 0.1374, 0.8994, 0.1478, 0.8996, 0.1482, 0.9156, 0.1378, 0.9173, 0.5559, 0.7792, 0.5671, 0.7818, 0.5669, 0.7867, 0.5555, 0.7885, 0.1235, 0.8994, 0.1374, 0.8994, 0.1378, 0.9173, 0.124, 0.9179, 0.5464, 0.7762, 0.5559, 0.7792, 0.5555, 0.7885, 0.5459, 0.7894, 0.5555, 0.7885, 0.5669, 0.7867, 0.5686, 0.7912, 0.5588, 0.7973, 0.124, 0.9179, 0.1378, 0.9173, 0.1381, 0.9444, 0.1258, 0.9435, 0.5459, 0.7894, 0.5555, 0.7885, 0.5588, 0.7973, 0.5505, 0.8018, 0.1482, 0.9156, 0.1576, 0.913, 0.1585, 0.9243, 0.1493, 0.9472, 0.5669, 0.7867, 0.5792, 0.7847, 0.5686, 0.7912, 0.1378, 0.9173, 0.1482, 0.9156, 0.1493, 0.9472, 0.1381, 0.9444, 0.5514, 0.8253, 0.5505, 0.8018, 0.5595, 0.8115, 0.5635, 0.8314, 0.5686, 0.7912, 0.5792, 0.7847, 0.5719, 0.7948, 0.06269, 0.8996, 0.06269, 0.8996, 0.06269, 0.8996, 0.06269, 0.8996, 0.5588, 0.7973, 0.5686, 0.7912, 0.5719, 0.7948, 0.5651, 0.8042, 0.06269, 0.8996, 0.06269, 0.8996, 0.06269, 0.8996, 0.06269, 0.8996, 0.5505, 0.8018, 0.5588, 0.7973, 0.5651, 0.8042, 0.5595, 0.8115, 0.5595, 0.8115, 0.5651, 0.8042, 0.5736, 0.8081, 0.5715, 0.817, 0.5635, 0.8314, 0.5595, 0.8115, 0.5715, 0.817, 0.5757, 0.8377, 0.5719, 0.7948, 0.5792, 0.7847, 0.5763, 0.7968, 0.06269, 0.8996, 0.06269, 0.8996, 0.06269, 0.8996, 0.06269, 0.8996, 0.5651, 0.8042, 0.5719, 0.7948, 0.5763, 0.7968, 0.5736, 0.8081, 0.06269, 0.8996, 0.06269, 0.8996, 0.06269, 0.8996, 0.06269, 0.8996, 0.9028, 0.8961, 0.893, 0.8861, 0.9186, 0.891, 0.9223, 0.8977, 0.5736, 0.8081, 0.5763, 0.7968, 0.5811, 0.797, 0.583, 0.8083, 0.9064, 0.908, 0.9028, 0.8961, 0.9223, 0.8977, 0.9236, 0.908, 0.5715, 0.817, 0.5736, 0.8081, 0.583, 0.8083, 0.5884, 0.8303, 0.5757, 0.8377, 0.5715, 0.817, 0.5884, 0.8303, 0.6006, 0.8436, 0.5763, 0.7968, 0.5792, 0.7847, 0.5811, 0.797, 0.6006, 0.8436, 0.5884, 0.8303, 0.599, 0.82, 0.6079, 0.8318, 0.5811, 0.797, 0.5792, 0.7847, 0.5857, 0.7953, 0.8171, 0.8517, 0.8105, 0.8476, 0.8097, 0.8364, 0.8163, 0.8404, 0.583, 0.8083, 0.5811, 0.797, 0.5857, 0.7953, 0.5918, 0.8051, 0.8273, 0.853, 0.8171, 0.8517, 0.8163, 0.8404, 0.8265, 0.8417, 0.5884, 0.8303, 0.583, 0.8083, 0.5918, 0.8051, 0.599, 0.82, 0.8265, 0.8417, 0.8163, 0.8404, 0.8136, 0.819, 0.8254, 0.8198, 0.599, 0.82, 0.5918, 0.8051, 0.5986, 0.7988, 0.6092, 0.8061, 0.6079, 0.8318, 0.599, 0.82, 0.6092, 0.8061, 0.6155, 0.8107, 0.5857, 0.7953, 0.5792, 0.7847, 0.5892, 0.792, 0.8163, 0.8404, 0.8097, 0.8364, 0.8056, 0.816, 0.8136, 0.819, 0.5918, 0.8051, 0.5857, 0.7953, 0.5892, 0.792, 0.5986, 0.7988, 0.8136, 0.819, 0.8056, 0.816, 0.8013, 0.7997, 0.8108, 0.8009, 0.5986, 0.7988, 0.5892, 0.792, 0.5912, 0.7876, 0.6025, 0.7903, 0.8254, 0.8198, 0.8136, 0.819, 0.8108, 0.8009, 0.8244, 0.801, 0.6092, 0.8061, 0.5986, 0.7988, 0.6025, 0.7903, 0.6124, 0.792, 0.6155, 0.8107, 0.6092, 0.8061, 0.6124, 0.792, 0.6199, 0.7939, 0.5892, 0.792, 0.5792, 0.7847, 0.5912, 0.7876, 0.8013, 0.7997, 0.7934, 0.7976, 0.7927, 0.7845, 0.8007, 0.7836, 0.5912, 0.7876, 0.5792, 0.7847, 0.5914, 0.7828, 0.8108, 0.8009, 0.8013, 0.7997, 0.8007, 0.7836, 0.8102, 0.7829, 0.6025, 0.7903, 0.5912, 0.7876, 0.5914, 0.7828, 0.6029, 0.781, 0.8244, 0.801, 0.8108, 0.8009, 0.8102, 0.7829, 0.8238, 0.7825, 0.6124, 0.792, 0.6025, 0.7903, 0.6029, 0.781, 0.6129, 0.7788, 0.8238, 0.7825, 0.8102, 0.7829, 0.8101, 0.7656, 0.8237, 0.7645, 0.6129, 0.7788, 0.6029, 0.781, 0.5996, 0.7722, 0.6083, 0.7664, 0.8007, 0.7836, 0.7927, 0.7845, 0.7926, 0.7718, 0.8006, 0.7681, 0.5914, 0.7828, 0.5792, 0.7847, 0.5898, 0.7783, 0.8102, 0.7829, 0.8007, 0.7836, 0.8006, 0.7681, 0.8101, 0.7656, 0.6029, 0.781, 0.5914, 0.7828, 0.5898, 0.7783, 0.5996, 0.7722, 0.8101, 0.7656, 0.8006, 0.7681, 0.8009, 0.7554, 0.8104, 0.7515, 0.5996, 0.7722, 0.5898, 0.7783, 0.5865, 0.7747, 0.5933, 0.7654, 0.8237, 0.7645, 0.8101, 0.7656, 0.8104, 0.7515, 0.824, 0.7499, 0.6083, 0.7664, 0.5996, 0.7722, 0.5933, 0.7654, 0.5993, 0.7567, 0.6149, 0.7625, 0.6083, 0.7664, 0.5993, 0.7567, 0.6039, 0.7506, 0.5898, 0.7783, 0.5792, 0.7847, 0.5865, 0.7747, 0.7343, 0.8808, 0.7428, 0.8856, 0.7428, 0.8973, 0.7343, 0.895, 0.5865, 0.7747, 0.5792, 0.7847, 0.5821, 0.7727, 0.7244, 0.8777, 0.7343, 0.8808, 0.7343, 0.895, 0.7244, 0.8936, 0.5933, 0.7654, 0.5865, 0.7747, 0.5821, 0.7727, 0.5848, 0.7615, 0.7107, 0.8767, 0.7244, 0.8777, 0.7244, 0.8936, 0.7107, 0.8931, 0.5993, 0.7567, 0.5933, 0.7654, 0.5848, 0.7615, 0.5873, 0.7512, 0.7107, 0.8931, 0.7244, 0.8936, 0.7244, 0.9116, 0.7107, 0.9118, 0.5873, 0.7512, 0.5848, 0.7615, 0.5755, 0.7611, 0.5741, 0.7506, 0.7343, 0.895, 0.7428, 0.8973, 0.7428, 0.9104, 0.7343, 0.9112, 0.5821, 0.7727, 0.5792, 0.7847, 0.5772, 0.7725, 0.7244, 0.8936, 0.7343, 0.895, 0.7343, 0.9112, 0.7244, 0.9116, 0.5848, 0.7615, 0.5821, 0.7727, 0.5772, 0.7725, 0.5755, 0.7611, 0.5772, 0.7725, 0.5792, 0.7847, 0.5727, 0.7742, 0.7244, 0.9116, 0.7343, 0.9112, 0.7343, 0.9267, 0.7244, 0.9289, 0.5755, 0.7611, 0.5772, 0.7725, 0.5727, 0.7742, 0.5667, 0.7643, 0.7107, 0.9118, 0.7244, 0.9116, 0.7244, 0.9289, 0.7107, 0.9297, 0.5741, 0.7506, 0.5755, 0.7611, 0.5667, 0.7643, 0.5617, 0.7552, 0.7343, 0.9112, 0.7428, 0.9104, 0.7428, 0.9231, 0.7343, 0.9267, 0.1494, 0.8709, 0.1585, 0.8764, 0.1576, 0.8871, 0.1482, 0.8839, 0.5727, 0.7742, 0.5792, 0.7847, 0.5691, 0.7775, 0.1392, 0.8674, 0.1494, 0.8709, 0.1482, 0.8839, 0.1378, 0.8819, 0.5667, 0.7643, 0.5727, 0.7742, 0.5691, 0.7775, 0.5598, 0.7707, 0.1254, 0.8663, 0.1392, 0.8674, 0.1378, 0.8819, 0.124, 0.8813, 0.5617, 0.7552, 0.5667, 0.7643, 0.5598, 0.7707, 0.552, 0.7642, 0.5598, 0.7707, 0.5691, 0.7775, 0.5671, 0.7818, 0.5559, 0.7792, 0.124, 0.8813, 0.1378, 0.8819, 0.1374, 0.8994, 0.1235, 0.8994, 0.552, 0.7642, 0.5598, 0.7707, 0.5559, 0.7792, 0.5464, 0.7762, 0.1482, 0.8839, 0.1576, 0.8871, 0.1572, 0.8999, 0.1478, 0.8996, 0.5691, 0.7775, 0.5792, 0.7847, 0.5671, 0.7818, 0.1378, 0.8819, 0.1482, 0.8839, 0.1478, 0.8996, 0.1374, 0.8994, 0.01913, 0.2793, 0.02238, 0.2679, 0.03348, 0.2685, 0.0306, 0.2801, 0.6383, 0.8934, 0.6383, 0.9071, 0.6224, 0.905, 0.6213, 0.8923, 0.2754, 0.268, 0.277, 0.2558, 0.2953, 0.2572, 0.294, 0.2695, 0.6383, 0.9071, 0.6382, 0.9172, 0.6231, 0.9144, 0.6224, 0.905, 0.06269, 0.8996, 0.06269, 0.8996, 0.06269, 0.8996, 0.06269, 0.8996, 0.06269, 0.8996, 0.06269, 0.8996, 0.06269, 0.8996, 0.06269, 0.8996, 0.3064, 0.8489, 0.2952, 0.8448, 0.2886, 0.8237, 0.319, 0.8191, 0.0306, 0.2801, 0.03348, 0.2685, 0.0449, 0.27, 0.04154, 0.2923, 0.2952, 0.8448, 0.2837, 0.848, 0.2754, 0.8173, 0.2886, 0.8237, 0.294, 0.2695, 0.2953, 0.2572, 0.3095, 0.2403, 0.3077, 0.2713, 0.6383, 0.8798, 0.6383, 0.8934, 0.6213, 0.8923, 0.6202, 0.8798, 0.277, 0.2558, 0.2804, 0.2448, 0.2976, 0.2462, 0.2953, 0.2572, 0.3349, 0.2471, 0.3357, 0.2181, 0.3598, 0.2157, 0.367, 0.2473, 0.06237, 0.3001, 0.06566, 0.2728, 0.086, 0.2754, 0.08269, 0.3048, 0.2886, 0.8237, 0.2754, 0.8173, 0.287, 0.7974, 0.2977, 0.7979, 0.3339, 0.2734, 0.3349, 0.2471, 0.367, 0.2473, 0.3679, 0.2746, 0.3144, 0.8592, 0.3064, 0.8489, 0.319, 0.8191, 0.3272, 0.8408, 0.02543, 0.289, 0.0306, 0.2801, 0.04154, 0.2923, 0.0362, 0.3213, 0.07995, 0.3304, 0.08269, 0.3048, 0.1383, 0.3086, 0.1327, 0.3276, 0.367, 0.2473, 0.3598, 0.2157, 0.4119, 0.229, 0.4104, 0.2515, 0.4414, 0.8998, 0.4643, 0.909, 0.4696, 0.952, 0.4487, 0.9522, 0.08269, 0.3048, 0.086, 0.2754, 0.1439, 0.2813, 0.1383, 0.3086, 0.4946, 0.8759, 0.487, 0.8994, 0.4749, 0.8831, 0.4801, 0.8703, 0.06022, 0.3266, 0.06237, 0.3001, 0.08269, 0.3048, 0.07995, 0.3304, 0.0362, 0.3213, 0.04154, 0.2923, 0.06237, 0.3001, 0.06022, 0.3266, 0.4643, 0.909, 0.4414, 0.8998, 0.4493, 0.8833, 0.4621, 0.8885, 0.3077, 0.2713, 0.3095, 0.2403, 0.3349, 0.2471, 0.3339, 0.2734, 0.3357, 0.2181, 0.3134, 0.2179, 0.3193, 0.1967, 0.3317, 0.1979, 0.04154, 0.2923, 0.0449, 0.27, 0.06566, 0.2728, 0.06237, 0.3001, 0.3095, 0.2403, 0.3134, 0.2179, 0.3357, 0.2181, 0.3349, 0.2471, 0.03494, 0.341, 0.0486, 0.3429, 0.04572, 0.3684, 0.03075, 0.3664, 0.2977, 0.7979, 0.287, 0.7974, 0.2864, 0.7717, 0.298, 0.7723, 0.1298, 0.8301, 0.1171, 0.8299, 0.1174, 0.8043, 0.1313, 0.8045, 0.3317, 0.1979, 0.3193, 0.1967, 0.3188, 0.1714, 0.3325, 0.1727, 0.3598, 0.2157, 0.3357, 0.2181, 0.3317, 0.1979, 0.3448, 0.1977, 0.0362, 0.3213, 0.06022, 0.3266, 0.0486, 0.3429, 0.03494, 0.341, 0.319, 0.8191, 0.2886, 0.8237, 0.2977, 0.7979, 0.3114, 0.7983, 0.487, 0.8994, 0.4643, 0.909, 0.4621, 0.8885, 0.4749, 0.8831, 0.06269, 0.9357, 0.06269, 0.9357, 0.06269, 0.9357, 0.6058, 0.4326, 0.628, 0.4319, 0.6249, 0.4967, 0.6065, 0.4973, 0.383, 0.6046, 0.4053, 0.6051, 0.4037, 0.6699, 0.3853, 0.6695, 0.06269, 0.9719, 0.06269, 0.9719, 0.06269, 0.9719, 0.3679, 0.2746, 0.367, 0.2473, 0.4104, 0.2515, 0.4089, 0.2758, 0.4643, 0.909, 0.487, 0.8994, 0.4946, 0.9518, 0.4696, 0.952, 0.4089, 0.2758, 0.4104, 0.2515, 0.4535, 0.2542, 0.4509, 0.2784, 0.1327, 0.3276, 0.1383, 0.3086, 0.1936, 0.3157, 0.1859, 0.3336, 0.4104, 0.2515, 0.4119, 0.229, 0.4571, 0.2314, 0.4535, 0.2542, 0.901, 0.7513, 0.9219, 0.7506, 0.9208, 0.8015, 0.8999, 0.7968, 0.06269, 0.9719, 0.06269, 0.9719, 0.06269, 0.9719, 0.1947, 0.9782, 0.1947, 0.9782, 0.1947, 0.9782, 0.9208, 0.8015, 0.9455, 0.8071, 0.9451, 0.833, 0.9157, 0.8276, 0.4509, 0.2784, 0.4535, 0.2542, 0.4796, 0.2546, 0.4769, 0.281, 0.1859, 0.3336, 0.1936, 0.3157, 0.2195, 0.3119, 0.2102, 0.3357, 0.4535, 0.2542, 0.4571, 0.2314, 0.4832, 0.2288, 0.4796, 0.2546, 0.9219, 0.7506, 0.9469, 0.7499, 0.9455, 0.8071, 0.9208, 0.8015, 0.1383, 0.3086, 0.1439, 0.2813, 0.2018, 0.2868, 0.1936, 0.3157, 0.2195, 0.3119, 0.2252, 0.289, 0.2393, 0.2902, 0.236, 0.2987, 0.9157, 0.8276, 0.9451, 0.833, 0.9469, 0.8499, 0.9181, 0.8492, 0.4769, 0.281, 0.4796, 0.2546, 0.5083, 0.2595, 0.5098, 0.2824, 0.2102, 0.3357, 0.2195, 0.3119, 0.236, 0.2987, 0.2268, 0.3355, 0.1936, 0.3157, 0.2018, 0.2868, 0.2252, 0.289, 0.2195, 0.3119, 0.8999, 0.7968, 0.9208, 0.8015, 0.9157, 0.8276, 0.893, 0.8234, 0.2104, 0.9068, 0.2161, 0.9077, 0.2151, 0.9253, 0.2066, 0.9282, 0.2141, 0.8857, 0.2282, 0.8899, 0.2161, 0.9077, 0.2104, 0.9068, 0.2175, 0.8663, 0.2389, 0.874, 0.2282, 0.8899, 0.2141, 0.8857, 0.2066, 0.9282, 0.2151, 0.9253, 0.2132, 0.9421, 0.2043, 0.9418, 0.893, 0.8234, 0.9157, 0.8276, 0.9181, 0.8492, 0.8962, 0.8497, 0.4796, 0.2546, 0.4832, 0.2288, 0.5098, 0.227, 0.5083, 0.2595, 0.2308, 0.9782, 0.2308, 0.9782, 0.2308, 0.9782, 0.2308, 0.9782, 0.2308, 0.9782, 0.2308, 0.9782, 0.2308, 0.9782, 0.6786, 0.9791, 0.6786, 0.9791, 0.6786, 0.9791, 0.2308, 0.9782, 0.2308, 0.9782, 0.2308, 0.9782, 0.2308, 0.9782, 0.6786, 0.9791, 0.6786, 0.9791, 0.6786, 0.9791, 0.2308, 0.9782, 0.2308, 0.9782, 0.2308, 0.9782, 0.2308, 0.9782, 0.2308, 0.9782, 0.2308, 0.9782, 0.2308, 0.9782, 0.2308, 0.9782, 0.2308, 0.9782, 0.2308, 0.9782, 0.2308, 0.9782, 0.6253, 0.4022, 0.6425, 0.3838, 0.6399, 0.4317, 0.628, 0.4319, 0.37, 0.5567, 0.4025, 0.5566, 0.4053, 0.6051, 0.383, 0.6046, 0.6054, 0.412, 0.6253, 0.4022, 0.628, 0.4319, 0.6058, 0.4326, 0.5877, 0.4039, 0.6054, 0.412, 0.6058, 0.4326, 0.5861, 0.4335, 0.4489, 0.5566, 0.4867, 0.5601, 0.462, 0.602, 0.4414, 0.6, 0.5512, 0.01807, 0.573, 0.01899, 0.5761, 0.06684, 0.5552, 0.0664, 0.4867, 0.5601, 0.4894, 0.5692, 0.4837, 0.5987, 0.462, 0.602, 0.573, 0.01899, 0.6018, 0.02156, 0.5976, 0.06737, 0.5761, 0.06684, 0.5861, 0.4335, 0.6058, 0.4326, 0.6065, 0.4973, 0.5903, 0.4981, 0.4414, 0.6, 0.462, 0.602, 0.4639, 0.663, 0.4469, 0.6614, 0.5552, 0.0664, 0.5761, 0.06684, 0.5774, 0.1315, 0.5602, 0.1312, 0.462, 0.602, 0.4837, 0.5987, 0.4818, 0.6603, 0.4639, 0.663, 0.5761, 0.06684, 0.5976, 0.06737, 0.5952, 0.132, 0.5774, 0.1315, 0.3633, 0.6049, 0.383, 0.6046, 0.3853, 0.6695, 0.369, 0.6697, 0.4469, 0.6614, 0.4639, 0.663, 0.4652, 0.6883, 0.4482, 0.6853, 0.5774, 0.1315, 0.5952, 0.132, 0.5938, 0.1572, 0.5765, 0.1533, 0.5903, 0.4981, 0.6065, 0.4973, 0.6078, 0.5193, 0.592, 0.5235, 0.3853, 0.6695, 0.4037, 0.6699, 0.4036, 0.6882, 0.3852, 0.6864, 0.4639, 0.663, 0.4818, 0.6603, 0.4831, 0.6844, 0.4652, 0.6883, 0.6065, 0.4973, 0.6249, 0.4967, 0.6257, 0.5152, 0.6078, 0.5193, 0.5602, 0.1312, 0.5774, 0.1315, 0.5765, 0.1533, 0.5596, 0.1495, 0.369, 0.6697, 0.3853, 0.6695, 0.3852, 0.6864, 0.3689, 0.6882, 0.5596, 0.1495, 0.5765, 0.1533, 0.5681, 0.1777, 0.5459, 0.176, 0.3689, 0.6882, 0.3852, 0.6864, 0.3833, 0.7133, 0.3675, 0.7144, 0.6078, 0.5193, 0.6257, 0.5152, 0.6398, 0.5414, 0.6165, 0.5435, 0.592, 0.5235, 0.6078, 0.5193, 0.6165, 0.5435, 0.5998, 0.5463, 0.3852, 0.6864, 0.4036, 0.6882, 0.4014, 0.7144, 0.3833, 0.7133, 0.5765, 0.1533, 0.5938, 0.1572, 0.5864, 0.1802, 0.5681, 0.1777, 0.4652, 0.6883, 0.4831, 0.6844, 0.4842, 0.7044, 0.4667, 0.7079, 0.4482, 0.6853, 0.4652, 0.6883, 0.4667, 0.7079, 0.4501, 0.7054, 0.5503, 0.2886, 0.5635, 0.2895, 0.5627, 0.3146, 0.549, 0.314, 0.374, 0.8271, 0.3865, 0.8266, 0.387, 0.8521, 0.3737, 0.8524, 0.624, 0.6552, 0.6381, 0.6541, 0.6397, 0.6794, 0.625, 0.6802, 0.615, 0.6554, 0.624, 0.6552, 0.625, 0.6802, 0.617, 0.6798, 0.3865, 0.8266, 0.4007, 0.8271, 0.4019, 0.8525, 0.387, 0.8521, 0.5635, 0.2895, 0.5755, 0.2897, 0.5744, 0.3149, 0.5627, 0.3146, 0.4701, 0.8104, 0.4869, 0.8061, 0.4894, 0.829, 0.4705, 0.8341, 0.4545, 0.8079, 0.4701, 0.8104, 0.4705, 0.8341, 0.4511, 0.832, 0.6232, 0.3471, 0.6209, 0.3245, 0.642, 0.3296, 0.6436, 0.3476, 0.549, 0.314, 0.5627, 0.3146, 0.562, 0.3451, 0.5459, 0.345, 0.3737, 0.8524, 0.387, 0.8521, 0.3861, 0.8793, 0.3693, 0.8833, 0.625, 0.6802, 0.6397, 0.6794, 0.6425, 0.7104, 0.6252, 0.7107, 0.617, 0.6798, 0.625, 0.6802, 0.6252, 0.7107, 0.6146, 0.7102, 0.387, 0.8521, 0.4019, 0.8525, 0.4053, 0.8835, 0.3861, 0.8793, 0.5627, 0.3146, 0.5744, 0.3149, 0.5782, 0.3444, 0.562, 0.3451, 0.9182, 0.6632, 0.9027, 0.6706, 0.9046, 0.6457, 0.9171, 0.6457, 0.9203, 0.01807, 0.9374, 0.02835, 0.9013, 0.02448, 0.9013, 0.02448, 0.9374, 0.02835, 0.9432, 0.04537, 0.8921, 0.0399, 0.8921, 0.0399, 0.9432, 0.04537, 0.9402, 0.06126, 0.8934, 0.05116, 0.5733, 0.6902, 0.572, 0.7135, 0.5459, 0.7145, 0.5468, 0.6959, 0.2938, 0.898, 0.2938, 0.9119, 0.2754, 0.9117, 0.276, 0.8954, 0.2938, 0.9119, 0.2936, 0.9244, 0.2755, 0.9274, 0.2754, 0.9117, 0.9241, 0.1251, 0.9073, 0.1261, 0.8921, 0.1219, 0.8922, 0.09494, 0.9309, 0.1055, 0.9241, 0.1251, 0.8921, 0.1219, 0.9352, 0.6657, 0.9182, 0.6632, 0.9171, 0.6457, 0.9312, 0.647, 0.9388, 0.708, 0.9188, 0.7005, 0.9194, 0.6832, 0.9386, 0.6868, 0.9386, 0.6868, 0.9194, 0.6832, 0.9182, 0.6632, 0.9352, 0.6657, 0.8934, 0.05116, 0.9402, 0.06126, 0.9371, 0.08349, 0.893, 0.07175, 0.893, 0.07175, 0.9371, 0.08349, 0.9309, 0.1055, 0.8922, 0.09494, 0.617, 0.6798, 0.6146, 0.7102, 0.5946, 0.7115, 0.5964, 0.6849, 0.5964, 0.6849, 0.5946, 0.7115, 0.572, 0.7135, 0.5733, 0.6902, 0.9188, 0.7005, 0.9006, 0.7112, 0.9017, 0.692, 0.9194, 0.6832, 0.9194, 0.6832, 0.9017, 0.692, 0.9027, 0.6706, 0.9182, 0.6632, 0.5782, 0.3444, 0.5744, 0.3149, 0.5977, 0.3195, 0.6006, 0.3454, 0.6006, 0.3454, 0.5977, 0.3195, 0.6209, 0.3245, 0.6232, 0.3471, 0.4501, 0.7054, 0.4667, 0.7079, 0.4701, 0.8104, 0.4545, 0.8079, 0.4667, 0.7079, 0.4842, 0.7044, 0.4869, 0.8061, 0.4701, 0.8104, 0.5681, 0.1777, 0.5864, 0.1802, 0.5755, 0.2897, 0.5635, 0.2895, 0.3833, 0.7133, 0.4014, 0.7144, 0.4007, 0.8271, 0.3865, 0.8266, 0.5998, 0.5463, 0.6165, 0.5435, 0.624, 0.6552, 0.615, 0.6554, 0.6165, 0.5435, 0.6398, 0.5414, 0.6381, 0.6541, 0.624, 0.6552, 0.3675, 0.7144, 0.3833, 0.7133, 0.3865, 0.8266, 0.374, 0.8271, 0.5459, 0.176, 0.5681, 0.1777, 0.5635, 0.2895, 0.5503, 0.2886, 0.3131, 0.7728, 0.298, 0.7723, 0.3006, 0.7366, 0.3122, 0.7371, 0.1174, 0.8043, 0.1033, 0.8042, 0.1068, 0.7693, 0.1176, 0.7695, 0.3468, 0.1725, 0.3325, 0.1727, 0.3339, 0.1372, 0.3448, 0.1373, 0.04572, 0.3684, 0.05729, 0.3694, 0.0486, 0.4034, 0.03971, 0.4029, 0.0486, 0.3429, 0.05916, 0.3438, 0.05729, 0.3694, 0.04572, 0.3684, 0.3448, 0.1977, 0.3317, 0.1979, 0.3325, 0.1727, 0.3468, 0.1725, 0.1171, 0.8299, 0.1042, 0.8299, 0.1033, 0.8042, 0.1174, 0.8043, 0.3114, 0.7983, 0.2977, 0.7979, 0.298, 0.7723, 0.3131, 0.7728, 0.03971, 0.4029, 0.0486, 0.4034, 0.04679, 0.4314, 0.03709, 0.4309, 0.02822, 0.4016, 0.03971, 0.4029, 0.03709, 0.4309, 0.02457, 0.4295, 0.3006, 0.7366, 0.2917, 0.7363, 0.2917, 0.7082, 0.3014, 0.7085, 0.1282, 0.7695, 0.1176, 0.7695, 0.1179, 0.7414, 0.1295, 0.7415, 0.3325, 0.1727, 0.3188, 0.1714, 0.3235, 0.1359, 0.3339, 0.1372, 0.1313, 0.8045, 0.1174, 0.8043, 0.1176, 0.7695, 0.1282, 0.7695, 0.298, 0.7723, 0.2864, 0.7717, 0.2917, 0.7363, 0.3006, 0.7366, 0.03075, 0.3664, 0.04572, 0.3684, 0.03971, 0.4029, 0.02822, 0.4016, 0.3014, 0.7085, 0.2917, 0.7082, 0.3001, 0.6328, 0.3075, 0.6331, 0.1295, 0.7415, 0.1179, 0.7414, 0.1178, 0.6656, 0.1261, 0.6656, 0.3355, 0.1096, 0.3241, 0.1082, 0.3341, 0.03325, 0.3394, 0.03406, 0.314, 0.7091, 0.3014, 0.7085, 0.3075, 0.6331, 0.3162, 0.6334, 0.3448, 0.1373, 0.3339, 0.1372, 0.3355, 0.1096, 0.3474, 0.1097, 0.1176, 0.7695, 0.1068, 0.7693, 0.1061, 0.7412, 0.1179, 0.7414, 0.3122, 0.7371, 0.3006, 0.7366, 0.3014, 0.7085, 0.314, 0.7091, 0.3339, 0.1372, 0.3235, 0.1359, 0.3241, 0.1082, 0.3355, 0.1096, 0.3211, 0.6337, 0.3162, 0.6334, 0.3174, 0.6175, 0.3222, 0.6177, 0.3162, 0.6334, 0.3075, 0.6331, 0.3081, 0.6171, 0.3174, 0.6175, 0.1178, 0.6656, 0.1093, 0.6655, 0.1094, 0.6495, 0.1188, 0.6496, 0.3451, 0.03398, 0.3394, 0.03406, 0.3404, 0.01832, 0.3443, 0.01807, 0.02457, 0.4295, 0.03709, 0.4309, 0.02672, 0.5055, 0.02045, 0.5047, 0.03709, 0.4309, 0.04679, 0.4314, 0.03096, 0.5056, 0.02672, 0.5055, 0.3474, 0.1097, 0.3355, 0.1096, 0.3394, 0.03406, 0.3451, 0.03398, 0.1179, 0.7414, 0.1061, 0.7412, 0.1093, 0.6655, 0.1178, 0.6656, 0.975, 0.6991, 0.9794, 0.6961, 0.9794, 0.7089, 0.9771, 0.7082, 0.02109, 0.5209, 0.02572, 0.5215, 0.03138, 0.5301, 0.02916, 0.5304, 0.3081, 0.6171, 0.2996, 0.6168, 0.2981, 0.6015, 0.3089, 0.602, 0.1281, 0.6497, 0.1188, 0.6496, 0.118, 0.6338, 0.1298, 0.634, 0.1261, 0.6656, 0.1178, 0.6656, 0.1188, 0.6496, 0.1281, 0.6497, 0.3075, 0.6331, 0.3001, 0.6328, 0.2996, 0.6168, 0.3081, 0.6171, 0.02045, 0.5047, 0.02672, 0.5055, 0.02572, 0.5215, 0.02109, 0.5209, 0.1294, 0.6656, 0.1261, 0.6656, 0.1281, 0.6497, 0.1318, 0.6497, 0.02091, 0.8996, 0.02656, 0.9033, 0.02315, 0.9196, 0.01807, 0.9192, 0.3089, 0.602, 0.2981, 0.6015, 0.3001, 0.5817, 0.3103, 0.5821, 0.1298, 0.634, 0.118, 0.6338, 0.117, 0.6146, 0.1283, 0.6147, 0.3267, 0.6024, 0.3208, 0.6024, 0.3216, 0.5826, 0.3272, 0.5829, 0.1094, 0.6495, 0.1054, 0.6494, 0.101, 0.6339, 0.106, 0.6337, 0.1188, 0.6496, 0.1094, 0.6495, 0.106, 0.6337, 0.118, 0.6338, 0.3174, 0.6175, 0.3081, 0.6171, 0.3089, 0.602, 0.3208, 0.6024, 0.3222, 0.6177, 0.3174, 0.6175, 0.3208, 0.6024, 0.3267, 0.6024, 0.3103, 0.5821, 0.3001, 0.5817, 0.3052, 0.5567, 0.3135, 0.5566, 0.1283, 0.6147, 0.117, 0.6146, 0.1174, 0.5913, 0.1264, 0.591, 0.3272, 0.5829, 0.3216, 0.5826, 0.3224, 0.5574, 0.3268, 0.5584, 0.3216, 0.5826, 0.3103, 0.5821, 0.3135, 0.5566, 0.3224, 0.5574, 0.1334, 0.6312, 0.1298, 0.634, 0.1283, 0.6147, 0.1328, 0.6146, 0.106, 0.6337, 0.101, 0.6339, 0.101, 0.6143, 0.1057, 0.6145, 0.118, 0.6338, 0.106, 0.6337, 0.1057, 0.6145, 0.117, 0.6146, 0.3208, 0.6024, 0.3089, 0.602, 0.3103, 0.5821, 0.3216, 0.5826, 0.1174, 0.5863, 0.13, 0.5902, 0.1264, 0.591, 0.1174, 0.5913, 0.1046, 0.5899, 0.1174, 0.5863, 0.1174, 0.5913, 0.1084, 0.5909, 0.3633, 0.9407, 0.3633, 0.9317, 0.3693, 0.9325, 0.3658, 0.9448, 0.3633, 0.9317, 0.3658, 0.9229, 0.3692, 0.9196, 0.3693, 0.9325, 0.01807, 0.9192, 0.02315, 0.9196, 0.02656, 0.9439, 0.02257, 0.9444, 0.1328, 0.6146, 0.1283, 0.6147, 0.1264, 0.591, 0.13, 0.5902, 0.1057, 0.6145, 0.101, 0.6143, 0.1046, 0.5899, 0.1084, 0.5909, 0.117, 0.6146, 0.1057, 0.6145, 0.1084, 0.5909, 0.1174, 0.5913, 0.1419, 0.6419, 0.138, 0.6328, 0.144, 0.6233, 0.1503, 0.6303, 0.9776, 0.6477, 0.9794, 0.6457, 0.9794, 0.6574, 0.9776, 0.6591, 0.1281, 0.6497, 0.1298, 0.634, 0.138, 0.6328, 0.1419, 0.6419, 0.8978, 0.9719, 0.8997, 0.9661, 0.8997, 0.9762, 0.8973, 0.9774, 0.893, 0.9709, 0.8978, 0.9719, 0.8973, 0.9774, 0.8954, 0.9791, 0.01807, 0.5359, 0.02109, 0.5209, 0.02916, 0.5304, 0.02592, 0.5387, 0.03744, 0.5429, 0.0395, 0.5436, 0.03623, 0.5499, 0.03366, 0.5501, 0.9815, 0.02485, 0.9794, 0.02537, 0.9794, 0.01807, 0.9819, 0.01843, 0.02916, 0.5304, 0.03138, 0.5301, 0.03744, 0.5429, 0.03521, 0.5432, 0.975, 0.6484, 0.9776, 0.6477, 0.9776, 0.6591, 0.9751, 0.6599, 0.8004, 0.9678, 0.794, 0.9747, 0.7926, 0.9616, 0.8004, 0.9574, 0.03138, 0.5301, 0.03363, 0.5308, 0.0395, 0.5436, 0.03744, 0.5429, 0.7565, 0.7771, 0.7558, 0.7933, 0.7473, 0.7915, 0.7479, 0.7783, 0.7264, 0.7823, 0.7262, 0.7871, 0.7142, 0.7841, 0.1101, 0.8996, 0.1106, 0.9175, 0.1014, 0.9159, 0.101, 0.8999, 0.7379, 0.7805, 0.7375, 0.7899, 0.7262, 0.7871, 0.7264, 0.7823, 0.1235, 0.8994, 0.124, 0.9179, 0.1106, 0.9175, 0.1101, 0.8996, 0.7479, 0.7783, 0.7473, 0.7915, 0.7375, 0.7899, 0.7379, 0.7805, 0.7375, 0.7899, 0.7336, 0.7983, 0.7242, 0.7915, 0.7262, 0.7871, 0.124, 0.9179, 0.1258, 0.9435, 0.1144, 0.9446, 0.1106, 0.9175, 0.7473, 0.7915, 0.7418, 0.8035, 0.7336, 0.7983, 0.7375, 0.7899, 0.7558, 0.7933, 0.7404, 0.8266, 0.7418, 0.8035, 0.7473, 0.7915, 0.7262, 0.7871, 0.7242, 0.7915, 0.7142, 0.7841, 0.1106, 0.9175, 0.1144, 0.9446, 0.1058, 0.9475, 0.1014, 0.9159, 0.7404, 0.8266, 0.7274, 0.8318, 0.7321, 0.8124, 0.7418, 0.8035, 0.7242, 0.7915, 0.7206, 0.7947, 0.7142, 0.7841, 0.06269, 0.8996, 0.06269, 0.8996, 0.06269, 0.8996, 0.06269, 0.8996, 0.7336, 0.7983, 0.7268, 0.8046, 0.7206, 0.7947, 0.7242, 0.7915, 0.06269, 0.8996, 0.06269, 0.8996, 0.06269, 0.8996, 0.06269, 0.8996, 0.7418, 0.8035, 0.7321, 0.8124, 0.7268, 0.8046, 0.7336, 0.7983, 0.7321, 0.8124, 0.7199, 0.8169, 0.7181, 0.8078, 0.7268, 0.8046, 0.7274, 0.8318, 0.7154, 0.8369, 0.7199, 0.8169, 0.7321, 0.8124, 0.7206, 0.7947, 0.7161, 0.7964, 0.7142, 0.7841, 0.06269, 0.8996, 0.06269, 0.8996, 0.06269, 0.8996, 0.06269, 0.8996, 0.7268, 0.8046, 0.7181, 0.8078, 0.7161, 0.7964, 0.7206, 0.7947, 0.06269, 0.8996, 0.06269, 0.8996, 0.06269, 0.8996, 0.06269, 0.8996, 0.9028, 0.92, 0.9223, 0.9183, 0.9186, 0.925, 0.893, 0.9299, 0.7181, 0.8078, 0.709, 0.8072, 0.7114, 0.7962, 0.7161, 0.7964, 0.9064, 0.908, 0.9236, 0.908, 0.9223, 0.9183, 0.9028, 0.92, 0.7199, 0.8169, 0.7027, 0.8285, 0.709, 0.8072, 0.7181, 0.8078, 0.7154, 0.8369, 0.6909, 0.8406, 0.7027, 0.8285, 0.7199, 0.8169, 0.7161, 0.7964, 0.7114, 0.7962, 0.7142, 0.7841, 0.6909, 0.8406, 0.6848, 0.8282, 0.693, 0.8174, 0.7027, 0.8285, 0.7114, 0.7962, 0.707, 0.7941, 0.7142, 0.7841, 0.8376, 0.8512, 0.8368, 0.8399, 0.8435, 0.8355, 0.8443, 0.8468, 0.709, 0.8072, 0.7007, 0.8032, 0.707, 0.7941, 0.7114, 0.7962, 0.8273, 0.853, 0.8265, 0.8417, 0.8368, 0.8399, 0.8376, 0.8512, 0.7027, 0.8285, 0.693, 0.8174, 0.7007, 0.8032, 0.709, 0.8072, 0.8265, 0.8417, 0.8254, 0.8198, 0.8372, 0.8184, 0.8368, 0.8399, 0.693, 0.8174, 0.684, 0.8027, 0.6944, 0.7964, 0.7007, 0.8032, 0.6848, 0.8282, 0.6786, 0.8066, 0.684, 0.8027, 0.693, 0.8174, 0.707, 0.7941, 0.7038, 0.7905, 0.7142, 0.7841, 0.8368, 0.8399, 0.8372, 0.8184, 0.8454, 0.815, 0.8435, 0.8355, 0.7007, 0.8032, 0.6944, 0.7964, 0.7038, 0.7905, 0.707, 0.7941, 0.8372, 0.8184, 0.8382, 0.8002, 0.8482, 0.7985, 0.8454, 0.815, 0.6944, 0.7964, 0.691, 0.7877, 0.7021, 0.786, 0.7038, 0.7905, 0.8254, 0.8198, 0.8244, 0.801, 0.8382, 0.8002, 0.8372, 0.8184, 0.684, 0.8027, 0.6815, 0.7885, 0.691, 0.7877, 0.6944, 0.7964, 0.8454, 0.815, 0.8482, 0.7985, 0.8569, 0.796, 0.8539, 0.8098, 0.7038, 0.7905, 0.7021, 0.786, 0.7142, 0.7841, 0.8482, 0.7985, 0.8478, 0.7824, 0.8567, 0.7828, 0.8569, 0.796, 0.7021, 0.786, 0.7023, 0.7811, 0.7142, 0.7841, 0.8382, 0.8002, 0.8377, 0.7822, 0.8478, 0.7824, 0.8482, 0.7985, 0.691, 0.7877, 0.6914, 0.7784, 0.7023, 0.7811, 0.7021, 0.786, 0.8244, 0.801, 0.8238, 0.7825, 0.8377, 0.7822, 0.8382, 0.8002, 0.6815, 0.7885, 0.682, 0.7753, 0.6914, 0.7784, 0.691, 0.7877, 0.8238, 0.7825, 0.8237, 0.7645, 0.8375, 0.7649, 0.8377, 0.7822, 0.682, 0.7753, 0.6876, 0.7633, 0.6953, 0.7699, 0.6914, 0.7784, 0.8478, 0.7824, 0.8477, 0.7668, 0.8566, 0.7701, 0.8567, 0.7828, 0.7023, 0.7811, 0.7044, 0.7768, 0.7142, 0.7841, 0.8377, 0.7822, 0.8375, 0.7649, 0.8477, 0.7668, 0.8478, 0.7824, 0.6914, 0.7784, 0.6953, 0.7699, 0.7044, 0.7768, 0.7023, 0.7811, 0.8375, 0.7649, 0.8378, 0.7508, 0.848, 0.7542, 0.8477, 0.7668, 0.6953, 0.7699, 0.7021, 0.7636, 0.7079, 0.7735, 0.7044, 0.7768, 0.8237, 0.7645, 0.824, 0.7499, 0.8378, 0.7508, 0.8375, 0.7649, 0.6876, 0.7633, 0.6973, 0.7544, 0.7021, 0.7636, 0.6953, 0.7699, 0.8477, 0.7668, 0.848, 0.7542, 0.8569, 0.7598, 0.8566, 0.7701, 0.7044, 0.7768, 0.7079, 0.7735, 0.7142, 0.7841, 0.6871, 0.8808, 0.6871, 0.895, 0.6786, 0.8973, 0.6786, 0.8857, 0.7079, 0.7735, 0.7124, 0.7719, 0.7142, 0.7841, 0.6969, 0.8777, 0.6969, 0.8936, 0.6871, 0.895, 0.6871, 0.8808, 0.7021, 0.7636, 0.7109, 0.7604, 0.7124, 0.7719, 0.7079, 0.7735, 0.7107, 0.8767, 0.7107, 0.8931, 0.6969, 0.8936, 0.6969, 0.8777, 0.6973, 0.7544, 0.7096, 0.7499, 0.7109, 0.7604, 0.7021, 0.7636, 0.7107, 0.8931, 0.7107, 0.9118, 0.6969, 0.9116, 0.6969, 0.8936, 0.7096, 0.7499, 0.7227, 0.7505, 0.7201, 0.7608, 0.7109, 0.7604, 0.6871, 0.895, 0.6871, 0.9112, 0.6786, 0.9105, 0.6786, 0.8973, 0.7124, 0.7719, 0.7172, 0.7721, 0.7142, 0.7841, 0.6969, 0.8936, 0.6969, 0.9116, 0.6871, 0.9112, 0.6871, 0.895, 0.7109, 0.7604, 0.7201, 0.7608, 0.7172, 0.7721, 0.7124, 0.7719, 0.7172, 0.7721, 0.7216, 0.7741, 0.7142, 0.7841, 0.6969, 0.9116, 0.6969, 0.9289, 0.6871, 0.9267, 0.6871, 0.9112, 0.7201, 0.7608, 0.7285, 0.7648, 0.7216, 0.7741, 0.7172, 0.7721, 0.7107, 0.9118, 0.7107, 0.9297, 0.6969, 0.9289, 0.6969, 0.9116, 0.7227, 0.7505, 0.7346, 0.7561, 0.7285, 0.7648, 0.7201, 0.7608, 0.6871, 0.9112, 0.6871, 0.9267, 0.6786, 0.9231, 0.6786, 0.9105, 0.7401, 0.7499, 0.751, 0.7619, 0.7434, 0.7659, 0.7346, 0.7561, 0.7216, 0.7741, 0.7248, 0.7777, 0.7142, 0.7841, 0.6969, 0.9289, 0.697, 0.9429, 0.6871, 0.9393, 0.6871, 0.9267, 0.7285, 0.7648, 0.7348, 0.7717, 0.7248, 0.7777, 0.7216, 0.7741, 0.1254, 0.8663, 0.124, 0.8813, 0.1106, 0.8821, 0.1119, 0.8676, 0.7346, 0.7561, 0.7434, 0.7659, 0.7348, 0.7717, 0.7285, 0.7648, 0.7348, 0.7717, 0.7379, 0.7805, 0.7264, 0.7823, 0.7248, 0.7777, 0.124, 0.8813, 0.1235, 0.8994, 0.1101, 0.8996, 0.1106, 0.8821, 0.7434, 0.7659, 0.7479, 0.7783, 0.7379, 0.7805, 0.7348, 0.7717, 0.751, 0.7619, 0.7565, 0.7771, 0.7479, 0.7783, 0.7434, 0.7659, 0.7248, 0.7777, 0.7264, 0.7823, 0.7142, 0.7841, 0.1106, 0.8821, 0.1101, 0.8996, 0.101, 0.8999, 0.1014, 0.8842, 0.02194, 0.2556, 0.03343, 0.2562, 0.03348, 0.2685, 0.02238, 0.2679, 0.8926, 0.3315, 0.9095, 0.3298, 0.9091, 0.3419, 0.8934, 0.3445, 0.2754, 0.268, 0.294, 0.2695, 0.2941, 0.281, 0.2759, 0.2794, 0.01807, 0.2446, 0.03061, 0.2454, 0.03343, 0.2562, 0.02194, 0.2556, 0.06269, 0.8996, 0.06269, 0.8996, 0.06269, 0.8996, 0.06269, 0.8996, 0.06269, 0.8996, 0.06269, 0.8996, 0.06269, 0.8996, 0.06269, 0.8996, 0.8336, 0.6759, 0.8209, 0.6461, 0.8513, 0.6506, 0.8449, 0.6717, 0.03343, 0.2562, 0.04687, 0.2473, 0.0449, 0.27, 0.03348, 0.2685, 0.8449, 0.6717, 0.8513, 0.6506, 0.8645, 0.6442, 0.8564, 0.6749, 0.8232, 0.6984, 0.8114, 0.6989, 0.8128, 0.6679, 0.8258, 0.6862, 0.8922, 0.3175, 0.9102, 0.3168, 0.9095, 0.3298, 0.8926, 0.3315, 0.8921, 0.3063, 0.9109, 0.3063, 0.9102, 0.3168, 0.8922, 0.3175, 0.3324, 0.2989, 0.3644, 0.3003, 0.3543, 0.3285, 0.3304, 0.3263, 0.06889, 0.2451, 0.08975, 0.2452, 0.086, 0.2754, 0.06566, 0.2728, 0.8513, 0.6506, 0.8421, 0.6249, 0.8528, 0.6243, 0.8645, 0.6442, 0.3339, 0.2734, 0.3679, 0.2746, 0.3644, 0.3003, 0.3324, 0.2989, 0.8258, 0.6862, 0.8128, 0.6679, 0.8209, 0.6461, 0.8336, 0.6759, 0.03061, 0.2454, 0.0485, 0.2176, 0.04687, 0.2473, 0.03343, 0.2562, 0.09334, 0.2175, 0.1441, 0.2315, 0.145, 0.2525, 0.08975, 0.2452, 0.3644, 0.3003, 0.4081, 0.2988, 0.4075, 0.3192, 0.3543, 0.3285, 0.9448, 0.5474, 0.951, 0.5998, 0.9295, 0.6044, 0.9246, 0.5615, 0.08975, 0.2452, 0.145, 0.2525, 0.1439, 0.2813, 0.086, 0.2754, 0.07307, 0.2183, 0.06574, 0.1984, 0.07634, 0.1989, 0.09334, 0.2175, 0.07307, 0.2183, 0.09334, 0.2175, 0.08975, 0.2452, 0.06889, 0.2451, 0.0485, 0.2176, 0.07307, 0.2183, 0.06889, 0.2451, 0.04687, 0.2473, 0.9246, 0.5615, 0.92, 0.5415, 0.9312, 0.5336, 0.9448, 0.5474, 0.3077, 0.2713, 0.3339, 0.2734, 0.3324, 0.2989, 0.3065, 0.3016, 0.3304, 0.3263, 0.3247, 0.3423, 0.3123, 0.3407, 0.3084, 0.3216, 0.04687, 0.2473, 0.06889, 0.2451, 0.06566, 0.2728, 0.0449, 0.27, 0.3065, 0.3016, 0.3324, 0.2989, 0.3304, 0.3263, 0.3084, 0.3216, 0.05203, 0.1968, 0.05387, 0.1714, 0.06888, 0.1731, 0.06574, 0.1984, 0.8421, 0.6249, 0.8416, 0.5993, 0.8533, 0.5987, 0.8528, 0.6243, 0.207, 0.8301, 0.2055, 0.8045, 0.2193, 0.8043, 0.2196, 0.8299, 0.3247, 0.3423, 0.323, 0.3679, 0.3093, 0.3661, 0.3123, 0.3407, 0.9448, 0.5474, 0.9312, 0.5336, 0.9337, 0.5199, 0.951, 0.5221, 0.0485, 0.2176, 0.05203, 0.1968, 0.06574, 0.1984, 0.07307, 0.2183, 0.8209, 0.6461, 0.8283, 0.6254, 0.8421, 0.6249, 0.8513, 0.6506, 0.9006, 0.5571, 0.9065, 0.539, 0.92, 0.5415, 0.9246, 0.5615, 0.06269, 0.9357, 0.06269, 0.9357, 0.06269, 0.9357, 0.7104, 0.06156, 0.7116, 0.1263, 0.694, 0.126, 0.6892, 0.06118, 0.8339, 0.0661, 0.8338, 0.131, 0.8172, 0.1316, 0.8138, 0.0668, 0.7147, 0.9791, 0.7147, 0.9791, 0.7147, 0.9791, 0.3679, 0.2746, 0.4089, 0.2758, 0.4081, 0.2988, 0.3644, 0.3003, 0.9246, 0.5615, 0.9295, 0.6044, 0.906, 0.6096, 0.9006, 0.5571, 0.4089, 0.2758, 0.4509, 0.2784, 0.4512, 0.3014, 0.4081, 0.2988, 0.1441, 0.2315, 0.1975, 0.2357, 0.2007, 0.256, 0.145, 0.2525, 0.4081, 0.2988, 0.4512, 0.3014, 0.4526, 0.3225, 0.4075, 0.3192, 0.9466, 0.3852, 0.9475, 0.4307, 0.9256, 0.4353, 0.9246, 0.3845, 0.7147, 0.9791, 0.7147, 0.9791, 0.7147, 0.9791, 0.1947, 0.9782, 0.1947, 0.9782, 0.1947, 0.9782, 0.9256, 0.4353, 0.9299, 0.4614, 0.9021, 0.4669, 0.9018, 0.4409, 0.4509, 0.2784, 0.4769, 0.281, 0.4771, 0.3062, 0.4512, 0.3014, 0.1975, 0.2357, 0.2217, 0.2382, 0.225, 0.2649, 0.2007, 0.256, 0.4512, 0.3014, 0.4771, 0.3062, 0.4783, 0.3299, 0.4526, 0.3225, 0.9246, 0.3845, 0.9256, 0.4353, 0.9018, 0.4409, 0.9006, 0.3838, 0.145, 0.2525, 0.2007, 0.256, 0.2018, 0.2868, 0.1439, 0.2813, 0.225, 0.2649, 0.2381, 0.2811, 0.2393, 0.2902, 0.2252, 0.289, 0.9299, 0.4614, 0.9269, 0.483, 0.9006, 0.4838, 0.9021, 0.4669, 0.4769, 0.281, 0.5098, 0.2824, 0.5061, 0.304, 0.4771, 0.3062, 0.2217, 0.2382, 0.238, 0.2418, 0.2381, 0.2811, 0.225, 0.2649, 0.2007, 0.256, 0.225, 0.2649, 0.2252, 0.289, 0.2018, 0.2868, 0.9475, 0.4307, 0.9535, 0.4573, 0.9299, 0.4614, 0.9256, 0.4353, 0.2104, 0.9068, 0.2066, 0.9282, 0.1997, 0.9226, 0.2047, 0.9057, 0.2141, 0.8857, 0.2104, 0.9068, 0.2047, 0.9057, 0.1994, 0.8849, 0.2175, 0.8663, 0.2141, 0.8857, 0.1994, 0.8849, 0.1947, 0.8663, 0.2066, 0.9282, 0.2043, 0.9418, 0.1957, 0.939, 0.1997, 0.9226, 0.9535, 0.4573, 0.9499, 0.4835, 0.9269, 0.483, 0.9299, 0.4614, 0.4771, 0.3062, 0.5061, 0.304, 0.5046, 0.334, 0.4783, 0.3299, 0.7509, 0.9791, 0.7509, 0.9791, 0.7509, 0.9791, 0.7509, 0.9791, 0.7509, 0.9791, 0.7509, 0.9791, 0.7509, 0.9791, 0.9794, 0.06151, 0.9794, 0.06151, 0.9794, 0.06151, 0.7509, 0.9791, 0.7509, 0.9791, 0.7509, 0.9791, 0.7509, 0.9791, 0.9794, 0.06151, 0.9794, 0.06151, 0.9794, 0.06151, 0.7509, 0.9791, 0.7509, 0.9791, 0.7509, 0.9791, 0.7509, 0.9791, 0.7509, 0.9791, 0.7509, 0.9791, 0.7509, 0.9791, 0.7509, 0.9791, 0.7509, 0.9791, 0.7509, 0.9791, 0.7509, 0.9791, 0.8553, 0.03641, 0.856, 0.06608, 0.8339, 0.0661, 0.8452, 0.01807, 0.8452, 0.01807, 0.8339, 0.0661, 0.8138, 0.0668, 0.8151, 0.01836, 0.7105, 0.04095, 0.7104, 0.06156, 0.6892, 0.06118, 0.6916, 0.03146, 0.7285, 0.03259, 0.7316, 0.06219, 0.7104, 0.06156, 0.7105, 0.04095, 0.05727, 0.5863, 0.06485, 0.6301, 0.04316, 0.631, 0.01807, 0.588, 0.7695, 0.3838, 0.7653, 0.4321, 0.7432, 0.4327, 0.7465, 0.3848, 0.7463, 0.01807, 0.7404, 0.06268, 0.7316, 0.06219, 0.7285, 0.03259, 0.7465, 0.3848, 0.7432, 0.4327, 0.7231, 0.4333, 0.7203, 0.3874, 0.7316, 0.06219, 0.7291, 0.1268, 0.7116, 0.1263, 0.7104, 0.06156, 0.06485, 0.6301, 0.05912, 0.6914, 0.04119, 0.6922, 0.04316, 0.631, 0.7653, 0.4321, 0.7609, 0.4969, 0.7427, 0.4974, 0.7432, 0.4327, 0.04316, 0.631, 0.04119, 0.6922, 0.02416, 0.6887, 0.02256, 0.6269, 0.7432, 0.4327, 0.7427, 0.4974, 0.7261, 0.4979, 0.7231, 0.4333, 0.856, 0.06608, 0.8521, 0.131, 0.8338, 0.131, 0.8339, 0.0661, 0.05912, 0.6914, 0.05778, 0.7153, 0.03978, 0.7175, 0.04119, 0.6922, 0.7427, 0.4974, 0.7437, 0.5191, 0.7276, 0.5231, 0.7261, 0.4979, 0.7291, 0.1268, 0.7277, 0.1522, 0.7106, 0.1483, 0.7116, 0.1263, 0.8338, 0.131, 0.834, 0.1479, 0.8173, 0.1499, 0.8172, 0.1316, 0.04119, 0.6922, 0.03978, 0.7175, 0.02281, 0.7128, 0.02416, 0.6887, 0.7116, 0.1263, 0.7106, 0.1483, 0.6935, 0.1444, 0.694, 0.126, 0.7609, 0.4969, 0.7615, 0.5152, 0.7437, 0.5191, 0.7427, 0.4974, 0.8521, 0.131, 0.8522, 0.1494, 0.834, 0.1479, 0.8338, 0.131, 0.7615, 0.5152, 0.7753, 0.5416, 0.7522, 0.5435, 0.7437, 0.5191, 0.8522, 0.1494, 0.8503, 0.1757, 0.8324, 0.1748, 0.834, 0.1479, 0.7106, 0.1483, 0.7023, 0.1726, 0.6798, 0.1709, 0.6935, 0.1444, 0.7277, 0.1522, 0.7203, 0.1752, 0.7023, 0.1726, 0.7106, 0.1483, 0.834, 0.1479, 0.8324, 0.1748, 0.8162, 0.1762, 0.8173, 0.1499, 0.7437, 0.5191, 0.7522, 0.5435, 0.7351, 0.5461, 0.7276, 0.5231, 0.03978, 0.7175, 0.03905, 0.7371, 0.02248, 0.7329, 0.02281, 0.7128, 0.05778, 0.7153, 0.05665, 0.7354, 0.03905, 0.7371, 0.03978, 0.7175, 0.7716, 0.6543, 0.7727, 0.6797, 0.7582, 0.6804, 0.7576, 0.6553, 0.8458, 0.2884, 0.846, 0.3137, 0.8312, 0.3136, 0.8318, 0.2881, 0.6974, 0.2844, 0.6967, 0.3095, 0.6827, 0.3089, 0.684, 0.2836, 0.7069, 0.2846, 0.7051, 0.3089, 0.6967, 0.3095, 0.6974, 0.2844, 0.8318, 0.2881, 0.8312, 0.3136, 0.8177, 0.3142, 0.819, 0.2888, 0.7576, 0.6553, 0.7582, 0.6804, 0.7466, 0.6808, 0.7461, 0.6556, 0.0361, 0.8397, 0.03543, 0.8635, 0.01807, 0.8576, 0.02054, 0.8348, 0.05267, 0.8379, 0.05588, 0.8623, 0.03543, 0.8635, 0.0361, 0.8397, 0.6982, 0.7131, 0.6786, 0.7138, 0.6806, 0.6957, 0.7009, 0.6905, 0.7727, 0.6797, 0.7753, 0.7107, 0.7582, 0.7109, 0.7582, 0.6804, 0.846, 0.3137, 0.8499, 0.3446, 0.8309, 0.3408, 0.8312, 0.3136, 0.6967, 0.3095, 0.6961, 0.34, 0.6798, 0.3399, 0.6827, 0.3089, 0.7051, 0.3089, 0.7072, 0.3393, 0.6961, 0.34, 0.6967, 0.3095, 0.8312, 0.3136, 0.8309, 0.3408, 0.8138, 0.3452, 0.8177, 0.3142, 0.7582, 0.6804, 0.7582, 0.7109, 0.7423, 0.7102, 0.7466, 0.6808, 0.5666, 0.8972, 0.5677, 0.8798, 0.5803, 0.8798, 0.5821, 0.9046, 0.9151, 0.1622, 0.9341, 0.1686, 0.8979, 0.1725, 0.9341, 0.1686, 0.9432, 0.184, 0.8921, 0.1895, 0.8979, 0.1725, 0.9432, 0.184, 0.9419, 0.1953, 0.8952, 0.2054, 0.8921, 0.1895, 0.7498, 0.3187, 0.777, 0.3241, 0.7777, 0.3426, 0.7508, 0.342, 0.811, 0.9182, 0.7932, 0.9213, 0.7926, 0.9045, 0.811, 0.9041, 0.811, 0.9041, 0.7926, 0.9045, 0.7927, 0.8892, 0.8108, 0.8916, 0.9113, 0.2693, 0.9432, 0.2661, 0.9281, 0.2702, 0.9432, 0.2391, 0.9432, 0.2661, 0.9113, 0.2693, 0.9044, 0.2496, 0.5496, 0.8998, 0.5537, 0.881, 0.5677, 0.8798, 0.5666, 0.8972, 0.5459, 0.942, 0.5462, 0.9208, 0.5654, 0.9172, 0.566, 0.9345, 0.5462, 0.9208, 0.5496, 0.8998, 0.5666, 0.8972, 0.5654, 0.9172, 0.9419, 0.1953, 0.9424, 0.2159, 0.8982, 0.2276, 0.8952, 0.2054, 0.9424, 0.2159, 0.9432, 0.2391, 0.9044, 0.2496, 0.8982, 0.2276, 0.7051, 0.3089, 0.7262, 0.3137, 0.7277, 0.3403, 0.7072, 0.3393, 0.7262, 0.3137, 0.7498, 0.3187, 0.7508, 0.342, 0.7277, 0.3403, 0.566, 0.9345, 0.5654, 0.9172, 0.5831, 0.926, 0.5841, 0.9452, 0.5654, 0.9172, 0.5666, 0.8972, 0.5821, 0.9046, 0.5831, 0.926, 0.7423, 0.7102, 0.7201, 0.7114, 0.7235, 0.6854, 0.7466, 0.6808, 0.7201, 0.7114, 0.6982, 0.7131, 0.7009, 0.6905, 0.7235, 0.6854, 0.05665, 0.7354, 0.05267, 0.8379, 0.0361, 0.8397, 0.03905, 0.7371, 0.03905, 0.7371, 0.0361, 0.8397, 0.02054, 0.8348, 0.02248, 0.7329, 0.7522, 0.5435, 0.7576, 0.6553, 0.7461, 0.6556, 0.7351, 0.5461, 0.8324, 0.1748, 0.8318, 0.2881, 0.819, 0.2888, 0.8162, 0.1762, 0.7203, 0.1752, 0.7069, 0.2846, 0.6974, 0.2844, 0.7023, 0.1726, 0.7023, 0.1726, 0.6974, 0.2844, 0.684, 0.2836, 0.6798, 0.1709, 0.8503, 0.1757, 0.8458, 0.2884, 0.8318, 0.2881, 0.8324, 0.1748, 0.7753, 0.5416, 0.7716, 0.6543, 0.7576, 0.6553, 0.7522, 0.5435, 0.8265, 0.5998, 0.8273, 0.5642, 0.8388, 0.5636, 0.8416, 0.5993, 0.2193, 0.8043, 0.2192, 0.7695, 0.23, 0.7693, 0.2335, 0.8042, 0.3373, 0.3681, 0.332, 0.4021, 0.321, 0.4022, 0.323, 0.3679, 0.06888, 0.1731, 0.07116, 0.1376, 0.08003, 0.1383, 0.08051, 0.1736, 0.06574, 0.1984, 0.06888, 0.1731, 0.08051, 0.1736, 0.07634, 0.1989, 0.3377, 0.3425, 0.3373, 0.3681, 0.323, 0.3679, 0.3247, 0.3423, 0.2196, 0.8299, 0.2193, 0.8043, 0.2335, 0.8042, 0.2325, 0.8299, 0.8283, 0.6254, 0.8265, 0.5998, 0.8416, 0.5993, 0.8421, 0.6249, 0.07116, 0.1376, 0.07515, 0.11, 0.08481, 0.1107, 0.08003, 0.1383, 0.0597, 0.1361, 0.06265, 0.1083, 0.07515, 0.11, 0.07116, 0.1376, 0.8388, 0.5636, 0.8379, 0.5355, 0.8476, 0.5352, 0.8478, 0.5633, 0.2086, 0.7695, 0.2073, 0.7415, 0.2189, 0.7414, 0.2192, 0.7695, 0.323, 0.3679, 0.321, 0.4022, 0.3105, 0.4011, 0.3093, 0.3661, 0.2055, 0.8045, 0.2086, 0.7695, 0.2192, 0.7695, 0.2193, 0.8043, 0.8416, 0.5993, 0.8388, 0.5636, 0.8478, 0.5633, 0.8533, 0.5987, 0.05387, 0.1714, 0.0597, 0.1361, 0.07116, 0.1376, 0.06888, 0.1731, 0.8379, 0.5355, 0.8314, 0.4601, 0.8388, 0.4598, 0.8476, 0.5352, 0.2073, 0.7415, 0.2107, 0.6656, 0.219, 0.6656, 0.2189, 0.7414, 0.3199, 0.4302, 0.3165, 0.5046, 0.3112, 0.5039, 0.3085, 0.429, 0.8253, 0.5361, 0.8227, 0.4605, 0.8314, 0.4601, 0.8379, 0.5355, 0.332, 0.4021, 0.3318, 0.4301, 0.3199, 0.4302, 0.321, 0.4022, 0.2192, 0.7695, 0.2189, 0.7414, 0.2307, 0.7412, 0.23, 0.7693, 0.8273, 0.5642, 0.8253, 0.5361, 0.8379, 0.5355, 0.8388, 0.5636, 0.321, 0.4022, 0.3199, 0.4302, 0.3085, 0.429, 0.3105, 0.4011, 0.8178, 0.4608, 0.8166, 0.4449, 0.8214, 0.4446, 0.8227, 0.4605, 0.8227, 0.4605, 0.8214, 0.4446, 0.8308, 0.4442, 0.8314, 0.4601, 0.219, 0.6656, 0.218, 0.6496, 0.2274, 0.6495, 0.2274, 0.6655, 0.3222, 0.5044, 0.3199, 0.5202, 0.316, 0.5205, 0.3165, 0.5046, 0.06265, 0.1083, 0.07631, 0.0335, 0.08257, 0.03441, 0.07515, 0.11, 0.07515, 0.11, 0.08257, 0.03441, 0.08679, 0.03466, 0.08481, 0.1107, 0.3318, 0.4301, 0.3222, 0.5044, 0.3165, 0.5046, 0.3199, 0.4302, 0.2189, 0.7414, 0.219, 0.6656, 0.2274, 0.6655, 0.2307, 0.7412, 0.3237, 0.968, 0.3216, 0.9783, 0.3193, 0.979, 0.3193, 0.9649, 0.3266, 0.9635, 0.3239, 0.9781, 0.3216, 0.9783, 0.3237, 0.968, 0.8308, 0.4442, 0.8298, 0.4291, 0.8407, 0.4286, 0.8392, 0.4439, 0.2087, 0.6497, 0.2069, 0.634, 0.2188, 0.6338, 0.218, 0.6496, 0.2107, 0.6656, 0.2087, 0.6497, 0.218, 0.6496, 0.219, 0.6656, 0.8314, 0.4601, 0.8308, 0.4442, 0.8392, 0.4439, 0.8388, 0.4598, 0.07631, 0.0335, 0.0807, 0.01807, 0.08533, 0.01881, 0.08257, 0.03441, 0.2073, 0.6656, 0.2049, 0.6497, 0.2087, 0.6497, 0.2107, 0.6656, 0.8528, 0.8892, 0.8556, 0.9089, 0.8505, 0.9089, 0.8471, 0.8926, 0.8298, 0.4291, 0.8283, 0.4092, 0.8385, 0.4088, 0.8407, 0.4286, 0.2069, 0.634, 0.2085, 0.6147, 0.2197, 0.6146, 0.2188, 0.6338, 0.812, 0.4296, 0.8114, 0.4101, 0.817, 0.4097, 0.8179, 0.4295, 0.2274, 0.6495, 0.2307, 0.6337, 0.2358, 0.6339, 0.2314, 0.6494, 0.218, 0.6496, 0.2188, 0.6338, 0.2307, 0.6337, 0.2274, 0.6495, 0.8214, 0.4446, 0.8179, 0.4295, 0.8298, 0.4291, 0.8308, 0.4442, 0.8166, 0.4449, 0.812, 0.4296, 0.8179, 0.4295, 0.8214, 0.4446, 0.8283, 0.4092, 0.825, 0.3838, 0.8332, 0.3838, 0.8385, 0.4088, 0.2085, 0.6147, 0.2104, 0.591, 0.2194, 0.5913, 0.2197, 0.6146, 0.8114, 0.4101, 0.8117, 0.3856, 0.8161, 0.3845, 0.817, 0.4097, 0.817, 0.4097, 0.8161, 0.3845, 0.825, 0.3838, 0.8283, 0.4092, 0.2033, 0.6312, 0.2039, 0.6146, 0.2085, 0.6147, 0.2069, 0.634, 0.2307, 0.6337, 0.231, 0.6145, 0.2358, 0.6143, 0.2358, 0.6339, 0.2188, 0.6338, 0.2197, 0.6146, 0.231, 0.6145, 0.2307, 0.6337, 0.8179, 0.4295, 0.817, 0.4097, 0.8283, 0.4092, 0.8298, 0.4291, 0.2193, 0.5863, 0.2194, 0.5913, 0.2104, 0.591, 0.2067, 0.5902, 0.2322, 0.5899, 0.2284, 0.5909, 0.2194, 0.5913, 0.2193, 0.5863, 0.9495, 0.3097, 0.953, 0.3063, 0.953, 0.3196, 0.9471, 0.3184, 0.9471, 0.3184, 0.953, 0.3196, 0.9495, 0.3313, 0.9471, 0.3274, 0.8556, 0.9089, 0.8511, 0.9347, 0.8471, 0.9338, 0.8505, 0.9089, 0.2039, 0.6146, 0.2067, 0.5902, 0.2104, 0.591, 0.2085, 0.6147, 0.231, 0.6145, 0.2284, 0.5909, 0.2322, 0.5899, 0.2358, 0.6143, 0.2197, 0.6146, 0.2194, 0.5913, 0.2284, 0.5909, 0.231, 0.6145, 0.1949, 0.6419, 0.1865, 0.6303, 0.1928, 0.6233, 0.1987, 0.6328, 0.962, 0.954, 0.9623, 0.9625, 0.96, 0.9615, 0.9597, 0.9528, 0.2087, 0.6497, 0.1949, 0.6419, 0.1987, 0.6328, 0.2069, 0.634, 0.9614, 0.9487, 0.962, 0.954, 0.9597, 0.9528, 0.9597, 0.9426, 0.9664, 0.9473, 0.964, 0.9557, 0.962, 0.954, 0.9614, 0.9487, 0.6202, 0.9538, 0.6284, 0.9534, 0.6299, 0.9625, 0.6202, 0.9689, 0.9616, 0.8988, 0.9665, 0.9063, 0.9639, 0.9064, 0.9597, 0.8999, 0.9639, 0.8988, 0.9684, 0.905, 0.9665, 0.9063, 0.9616, 0.8988, 0.9684, 0.8861, 0.9639, 0.8988, 0.9616, 0.8988, 0.9662, 0.8861, 0.8497, 0.9716, 0.8495, 0.9819, 0.8471, 0.9811, 0.8471, 0.9708, 0.2754, 0.9739, 0.2754, 0.9635, 0.2832, 0.9677, 0.2818, 0.9808, 0.9662, 0.8861, 0.9616, 0.8988, 0.9597, 0.8999, 0.9641, 0.8872])
me_sphere.materials.append(mat_material)
me_sphere.use_mirror_x = True
me_sphere.update()
arm_armature = bpy.data.armatures.new('Armature')  # bones are not reproduced

# ---- objects
ob_empty = bpy.data.objects.new('Empty', None)
ob_empty_001 = bpy.data.objects.new('Empty.001', None)
ob_empty_002 = bpy.data.objects.new('Empty.002', None)
ob_sphere = bpy.data.objects.new('Sphere', me_sphere)
ob_armature = bpy.data.objects.new('Armature', arm_armature)

# ---- transforms, parenting, visibility, modifiers, constraints
ob_empty.location = (0.0, 0.0, 0.0)
ob_empty.rotation_euler = (1.571, -0.0, -0.0)
ob_empty.empty_display_type = 'IMAGE'
ob_empty.empty_display_size = 5.0
ob_empty.empty_image_depth = 'BACK'
ob_empty.show_empty_image_perspective = False
ob_empty.empty_image_side = 'FRONT'
ob_empty_001.location = (0.0, 0.0, 0.0)
ob_empty_001.rotation_euler = (1.571, -0.0, 1.571)
ob_empty_001.empty_display_type = 'IMAGE'
ob_empty_001.empty_display_size = 5.0
ob_empty_001.empty_image_depth = 'BACK'
ob_empty_001.show_empty_image_perspective = False
ob_empty_001.empty_image_side = 'FRONT'
ob_empty_002.location = (0.0, 0.0, 0.0)
ob_empty_002.empty_display_type = 'IMAGE'
ob_empty_002.empty_display_size = 5.0
ob_empty_002.empty_image_depth = 'BACK'
ob_empty_002.show_empty_image_perspective = False
ob_empty_002.empty_image_side = 'FRONT'
ob_sphere.parent = ob_armature
ob_sphere.location = (0.0, 0.0, 2.041)
ob_sphere.scale = (0.3493, 0.3493, 0.3493)
ob_sphere.use_mesh_mirror_x = True
_vg = ob_sphere.vertex_groups.new(name='Hip')
for _i, _w in zip([114, 138, 139, 140, 141, 142, 143, 144, 148, 149, 150, 151, 153, 154, 155, 156, 157, 158, 159, 160, 161, 162, 163, 164, 165, 166, 167, 168, 169, 170, 171, 172, 173, 174, 175, 176, 179, 180, 181, 182, 422, 441, 442, 443, 444, 445, 446, 449, 450, 451, 453, 454, 455, 456, 457, 458, 459, 460, 461, 462, 463, 464, 465, 466, 469, 470, 471, 472], [0.08184, 0.09411, 0.05428, 0.04927, 0.4699, 0.3836, 0.06754, 0.05545, 0.1432, 0.08323, 0.6129, 0.2656, 0.06358, 0.4923, 0.2883, 0.4117, 0.07358, 0.5257, 0.6968, 0.7866, 0.7302, 0.1767, 0.9799, 0.9782, 0.2695, 0.7225, 0.8468, 0.6831, 0.0922, 0.9716, 0.9738, 0.1415, 0.8701, 0.9067, 0.8582, 0.8923, 0.1635, 0.03405, 0.01383, 0.5361, 0.08184, 0.09411, 0.04927, 0.4699, 0.3836, 0.06754, 0.05545, 0.08323, 0.6129, 0.2656, 0.2883, 0.4117, 0.07358, 0.5257, 0.6968, 0.1767, 0.9799, 0.2695, 0.7225, 0.0922, 0.9716, 0.1415, 0.8701, 0.8582, 0.1635, 0.03405, 0.01383, 0.5361]): _vg.add([_i], _w, 'REPLACE')
_vg = ob_sphere.vertex_groups.new(name='Spine')
for _i, _w in zip([114, 138, 139, 140, 141, 142, 143, 148, 149, 150, 151, 154, 155, 156, 157, 158, 159, 161, 162, 165, 168, 169, 422, 441, 442, 443, 444, 445, 449, 450, 451, 453, 454, 455, 456, 457, 458, 460, 462], [0.07569, 0.08416, 0.04711, 0.02231, 0.4138, 0.3726, 0.007688, 0.1277, 0.09009, 0.1268, 0.1262, 0.4382, 0.3709, 0.03901, 0.004272, 0.125, 0.04681, 0.1207, 0.1182, 0.04002, 0.02276, 0.05246, 0.07569, 0.08416, 0.02231, 0.4138, 0.3726, 0.007688, 0.09009, 0.1268, 0.1262, 0.3709, 0.03901, 0.004272, 0.125, 0.04681, 0.1182, 0.04002, 0.05246]): _vg.add([_i], _w, 'REPLACE')
_vg = ob_sphere.vertex_groups.new(name='Chest')
for _i, _w in zip([101, 105, 109, 110, 111, 113, 114, 115, 116, 117, 118, 119, 120, 121, 122, 123, 124, 125, 126, 127, 128, 129, 132, 135, 136, 138, 139, 140, 141, 142, 143, 144, 145, 148, 149, 151, 153, 154, 155, 158, 159, 160, 162, 165, 166, 167, 413, 419, 421, 422, 423, 424, 425, 426, 427, 428, 429, 430, 431, 432, 435, 438, 439, 441, 442, 443, 444, 445, 446, 449, 451, 453, 456, 457, 458, 460, 461], [0.009851, 0.0001827, 0.01428, 0.04524, 0.003041, 0.118, 0.6914, 0.005473, 0.06823, 0.1333, 0.61, 0.1801, 0.6902, 0.2369, 0.2411, 0.658, 0.8088, 0.156, 0.1321, 0.6084, 0.2515, 0.05701, 0.02872, 0.03669, 0.009692, 0.7182, 0.7858, 0.6925, 0.06655, 0.102, 0.7771, 0.8786, 0.955, 0.6679, 0.7085, 0.02106, 0.9122, 0.0441, 0.1272, 0.1285, 0.129, 0.1193, 0.03763, 0.03548, 0.0396, 0.02989, 0.009851, 0.01428, 0.118, 0.6914, 0.005473, 0.06823, 0.61, 0.1801, 0.2369, 0.2411, 0.658, 0.1321, 0.2515, 0.05701, 0.02872, 0.03669, 0.009692, 0.7182, 0.6925, 0.06655, 0.102, 0.7771, 0.8786, 0.7085, 0.02106, 0.1272, 0.1285, 0.129, 0.03763, 0.03548, 0.0396]): _vg.add([_i], _w, 'REPLACE')
_vg = ob_sphere.vertex_groups.new(name='Shoulder L')
for _i, _w in zip([22, 23, 97, 98, 100, 101, 102, 103, 104, 105, 107, 108, 109, 110, 111, 112, 113, 114, 115, 116, 117, 118, 119, 120, 121, 122, 123, 124, 125, 126, 127, 128, 129, 130, 131, 132, 133, 134, 135, 136, 137, 138, 139, 140, 143, 144, 149, 419, 425, 430], [0.1164, 0.1624, 0.08215, 0.05315, 0.1088, 0.5754, 0.717, 0.1084, 0.08651, 0.04986, 0.2235, 0.2064, 0.1616, 0.07085, 0.07083, 0.6788, 0.6428, 0.08387, 0.7387, 0.6273, 0.1036, 0.2169, 0.5658, 0.07847, 0.5045, 0.5406, 0.2395, 0.0653, 0.1533, 0.5874, 0.1115, 0.5981, 0.6679, 0.05021, 0.1146, 0.1181, 0.06062, 0.08996, 0.1124, 0.1075, 0.08815, 0.05042, 0.01432, 0.1391, 0.07125, 0.008479, 0.05076, 0.003808, 0.003373, 0.02717]): _vg.add([_i], _w, 'REPLACE')
_vg = ob_sphere.vertex_groups.new(name='UpperArm L')
for _i, _w in zip([23, 101, 102, 107, 112, 113, 114, 115, 116, 118, 119, 121, 122, 123, 126, 128, 129, 130, 131, 132, 133, 134, 135, 136, 137, 140, 143, 251, 252, 253, 254, 255, 256, 257, 258, 259, 260, 261, 262, 263, 264, 265, 266, 267, 268, 269, 270, 271, 272, 273, 274], [0.006432, 0.06094, 0.1778, 0.02245, 0.1329, 0.2066, 0.01053, 0.1766, 0.007172, 0.05219, 0.2055, 0.2161, 0.1851, 0.04851, 0.05232, 0.04382, 0.2083, 0.9387, 0.8571, 0.834, 0.9295, 0.8955, 0.8345, 0.8525, 0.894, 0.05945, 0.001868, 0.9921, 0.9765, 0.9711, 0.9926, 0.9851, 0.9718, 0.9781, 0.9869, 0.9594, 0.9289, 0.9223, 0.9653, 0.9434, 0.9257, 0.9381, 0.9549, 0.01865, 0.05213, 0.05693, 0.01076, 0.03732, 0.05515, 0.04331, 0.02212]): _vg.add([_i], _w, 'REPLACE')
_vg = ob_sphere.vertex_groups.new(name='LowerArm L')
for _i, _w in zip([259, 260, 261, 262, 263, 264, 265, 266, 267, 268, 269, 270, 271, 272, 273, 274, 275, 276, 277, 278, 279, 280, 281, 282, 284, 285, 286, 287, 288, 289, 290], [0.03062, 0.06996, 0.07616, 0.01905, 0.05599, 0.07286, 0.06089, 0.03931, 0.9654, 0.9472, 0.9424, 0.9694, 0.9559, 0.9443, 0.9529, 0.9636, 0.9839, 0.9623, 0.9674, 0.9773, 0.9699, 0.9762, 0.9724, 0.9706, 0.05711, 0.06571, 0.06748, 0.05822, 0.046, 0.07626, 0.07897]): _vg.add([_i], _w, 'REPLACE')
_vg = ob_sphere.vertex_groups.new(name='Wrist L')
for _i, _w in zip([282, 283, 284, 285, 286, 287, 288, 289, 290, 295, 297, 298, 299], [0.001746, 0.9238, 0.09563, 0.1542, 0.8517, 0.1607, 0.8365, 0.8323, 0.8138, 0.08787, 0.02229, 0.08998, 0.08447]): _vg.add([_i], _w, 'REPLACE')
_vg = ob_sphere.vertex_groups.new(name='Palm L')
for _i, _w in zip([286, 288, 289, 290, 292, 293, 294, 295, 296, 297, 298, 299, 300, 301, 302, 303, 304, 305, 306, 307, 309, 310, 311, 312, 314, 315], [0.07011, 0.02758, 0.07242, 0.09475, 0.9423, 0.1496, 0.1581, 0.8566, 0.1812, 0.8722, 0.8511, 0.8587, 0.5019, 0.6424, 0.6301, 0.555, 0.5232, 0.1082, 0.6692, 0.6823, 0.06612, 0.04383, 0.03634, 0.06186, 0.04998, 0.0627]): _vg.add([_i], _w, 'REPLACE')
_vg = ob_sphere.vertex_groups.new(name='Fingers L')
for _i, _w in zip([291, 293, 295, 297, 298, 299, 300, 301, 302, 303, 304, 305, 306, 307, 308, 309, 310, 311, 312, 313, 314, 315], [0.9954, 0.02585, 0.03102, 0.01074, 0.02444, 0.03255, 0.497, 0.284, 0.3014, 0.4389, 0.4385, 0.8859, 0.3208, 0.3085, 0.9906, 0.9275, 0.9484, 0.9562, 0.9329, 0.993, 0.9492, 0.9364]): _vg.add([_i], _w, 'REPLACE')
_vg = ob_sphere.vertex_groups.new(name='Thumb L')
for _i, _w in zip([276, 283, 284, 285, 287, 288, 293, 294, 296, 297, 301, 302, 304, 316, 317, 318, 319, 321], [0.0008348, 0.01805, 0.7082, 0.7037, 0.7358, 0.06966, 0.5446, 0.6453, 0.6674, 0.04455, 0.04914, 0.04542, 0.007828, 0.07064, 0.04541, 0.06469, 0.07904, 0.05819]): _vg.add([_i], _w, 'REPLACE')
_vg = ob_sphere.vertex_groups.new(name='Thumb2 L')
for _i, _w in zip([284, 285, 287, 293, 294, 296, 316, 317, 318, 319, 320, 321, 322, 323, 324, 325, 326, 327], [0.1265, 0.05309, 0.004827, 0.2569, 0.1619, 0.1087, 0.9137, 0.9401, 0.9174, 0.8934, 0.9773, 0.9219, 0.9935, 0.9968, 0.9918, 0.994, 0.9996, 0.9983]): _vg.add([_i], _w, 'REPLACE')
_vg = ob_sphere.vertex_groups.new(name='Neck2')
for _i, _w in zip([22, 23, 97, 98, 99, 100, 101, 102, 103, 104, 105, 106, 107, 108, 109, 110, 111, 112, 115, 116, 117, 118, 120, 124, 125, 126, 127, 128, 129, 347, 348, 410, 411, 412, 413, 414, 415, 416, 417, 418, 419, 420, 423, 424, 425, 430, 431, 432], [0.6285, 0.6358, 0.3135, 0.3031, 0.2887, 0.317, 0.2294, 0.06949, 0.3333, 0.3245, 0.2882, 0.5618, 0.5786, 0.5953, 0.5637, 0.4022, 0.4574, 0.1412, 0.03364, 0.1997, 0.5323, 0.03438, 0.07388, 0.007114, 0.4187, 0.1383, 0.1209, 0.06051, 0.03169, 0.6285, 0.6358, 0.3135, 0.3031, 0.317, 0.2294, 0.06949, 0.3333, 0.3245, 0.5786, 0.5953, 0.5637, 0.1412, 0.03364, 0.1997, 0.03438, 0.1383, 0.06051, 0.03169]): _vg.add([_i], _w, 'REPLACE')
_vg = ob_sphere.vertex_groups.new(name='Neck')
for _i, _w in zip([13, 14, 15, 16, 18, 19, 20, 21, 22, 23, 24, 25, 26, 27, 28, 29, 30, 31, 32, 33, 34, 35, 36, 37, 38, 39, 40, 41, 42, 43, 44, 45, 46, 47, 49, 50, 51, 52, 53, 97, 98, 99, 100, 101, 103, 104, 105, 106, 107, 108, 109, 110, 111, 112, 116, 117, 125, 126, 127, 339, 340, 341, 342, 343, 344, 345, 346, 347, 348, 349, 350, 351, 352, 353, 354, 355, 356, 357, 358, 359, 360, 361, 362, 363, 364, 365, 366, 367, 368, 370, 371, 372, 373, 410, 411, 412, 413, 415, 416, 417, 418, 419, 420, 424, 430], [0.01082, 0.01788, 0.07522, 0.0171, 0.01217, 0.04569, 0.06513, 0.3513, 0.2267, 0.1613, 0.02291, 0.06878, 0.1217, 0.1925, 0.1458, 0.1329, 0.02574, 0.07418, 0.259, 0.1636, 0.1623, 0.1612, 0.01938, 0.05891, 0.1343, 0.164, 0.2176, 0.2393, 0.008371, 0.03186, 0.06026, 0.06861, 0.07962, 0.08492, 0.004998, 0.01112, 0.01654, 0.02159, 0.02404, 0.5826, 0.6241, 0.6614, 0.5471, 0.08486, 0.5233, 0.5359, 0.5794, 0.3888, 0.1492, 0.1466, 0.2026, 0.399, 0.3591, 0.02277, 0.05581, 0.1148, 0.08037, 0.02844, 0.004291, 0.01082, 0.01788, 0.07522, 0.0171, 0.01217, 0.04569, 0.06513, 0.3513, 0.2267, 0.1613, 0.02291, 0.06878, 0.1217, 0.1925, 0.1458, 0.02574, 0.07418, 0.259, 0.1636, 0.1623, 0.01938, 0.05891, 0.1343, 0.164, 0.2176, 0.008371, 0.03186, 0.06026, 0.06861, 0.07962, 0.004998, 0.01112, 0.01654, 0.02159, 0.5826, 0.6241, 0.5471, 0.08486, 0.5233, 0.5359, 0.1492, 0.1466, 0.2026, 0.02277, 0.05581, 0.02844]): _vg.add([_i], _w, 'REPLACE')
_vg = ob_sphere.vertex_groups.new(name='Head')
for _i, _w in zip([0, 1, 2, 3, 4, 5, 6, 7, 8, 9, 10, 11, 12, 13, 14, 15, 16, 17, 18, 19, 20, 21, 24, 25, 26, 27, 28, 29, 30, 31, 32, 33, 34, 35, 36, 37, 38, 39, 40, 41, 42, 43, 44, 45, 46, 47, 48, 49, 50, 51, 52, 53, 54, 55, 56, 57, 58, 59, 60, 61, 62, 63, 64, 65, 66, 67, 68, 69, 70, 71, 72, 73, 74, 75, 76, 77, 78, 79, 80, 81, 82, 83, 84, 85, 86, 87, 88, 89, 90, 91, 92, 93, 94, 95, 96, 97, 98, 99, 100, 103, 104, 105, 328, 329, 330, 331, 332, 333, 334, 335, 336, 337, 338, 339, 340, 341, 342, 343, 344, 345, 346, 349, 350, 351, 352, 353, 354, 355, 356, 357, 358, 359, 360, 361, 362, 363, 364, 365, 366, 367, 368, 369, 370, 371, 372, 373, 374, 375, 376, 377, 378, 379, 380, 381, 382, 383, 384, 385, 386, 387, 388, 389, 390, 391, 392, 393, 394, 395, 396, 397, 398, 399, 400, 401, 402, 403, 404, 405, 406, 407, 408, 409, 410, 411, 412, 415, 416], [0.9986, 0.988, 0.9929, 0.9944, 0.9951, 1.0, 0.9813, 0.9834, 0.987, 0.991, 0.9918, 1.0, 1.0, 0.9783, 0.9661, 1.0, 1.0, 1.0, 1.0, 1.0, 1.0, 1.0, 1.0, 1.0, 1.0, 1.0, 1.0, 1.0, 1.0, 1.0, 1.0, 1.0, 1.0, 1.0, 1.0, 1.0, 1.0, 1.0, 1.0, 1.0, 1.0, 1.0, 0.9542, 1.0, 1.0, 1.0, 1.0, 1.0, 1.0, 0.9667, 0.9642, 0.963, 1.0, 1.0, 1.0, 0.9828, 0.9828, 0.9828, 0.9855, 0.9882, 0.9902, 0.9914, 0.9921, 0.9924, 0.9882, 0.9921, 0.9945, 0.996, 0.997, 0.9975, 0.9898, 0.9941, 0.9964, 0.998, 0.999, 0.9995, 0.9902, 0.9946, 0.9968, 0.9982, 0.999, 0.9994, 0.9896, 0.9938, 0.9961, 0.9974, 0.9982, 0.9985, 0.9879, 0.9918, 0.9942, 0.9958, 0.9968, 0.9972, 0.9907, 1.0, 1.0, 1.0, 1.0, 1.0, 1.0, 1.0, 0.9986, 0.988, 0.9929, 0.9944, 1.0, 0.9813, 0.9834, 0.987, 0.991, 1.0, 1.0, 0.9783, 0.9816, 1.0, 1.0, 1.0, 1.0, 1.0, 1.0, 1.0, 1.0, 1.0, 1.0, 1.0, 1.0, 1.0, 1.0, 1.0, 1.0, 1.0, 1.0, 1.0, 1.0, 1.0, 1.0, 1.0, 1.0, 1.0, 1.0, 1.0, 1.0, 1.0, 0.9667, 0.9653, 1.0, 1.0, 1.0, 0.9828, 0.9828, 0.9855, 0.9882, 0.9902, 0.9914, 0.9921, 0.9882, 0.9921, 0.9945, 0.996, 0.997, 0.9898, 0.9941, 0.9964, 0.998, 0.999, 0.9902, 0.9946, 0.9968, 0.9982, 0.999, 0.9896, 0.9938, 0.9961, 0.9974, 0.9982, 0.9879, 0.9918, 0.9942, 0.9958, 0.9968, 0.9907, 1.0, 1.0, 0.9411, 1.0, 0.9865]): _vg.add([_i], _w, 'REPLACE')
_vg = ob_sphere.vertex_groups.new(name='Shoulder R')
for _i, _w in zip([105, 109, 110, 111, 117, 118, 120, 124, 125, 126, 127, 139, 347, 348, 410, 411, 412, 413, 414, 415, 416, 417, 418, 419, 420, 421, 422, 423, 424, 425, 426, 427, 428, 429, 430, 431, 432, 433, 434, 435, 436, 437, 438, 439, 440, 441, 442, 445, 446, 449], [0.04986, 0.003808, 0.07085, 0.07083, 0.1036, 0.003373, 0.07847, 0.0653, 0.1533, 0.02717, 0.1115, 0.01432, 0.1164, 0.1624, 0.08215, 0.05315, 0.1088, 0.5754, 0.717, 0.1084, 0.08651, 0.2235, 0.2064, 0.1616, 0.6788, 0.6428, 0.08387, 0.7387, 0.6273, 0.2169, 0.5658, 0.5045, 0.5406, 0.2395, 0.5874, 0.5981, 0.6679, 0.05021, 0.1146, 0.1181, 0.06062, 0.08996, 0.1124, 0.1075, 0.08815, 0.05042, 0.1391, 0.07125, 0.008479, 0.05076]): _vg.add([_i], _w, 'REPLACE')
_vg = ob_sphere.vertex_groups.new(name='UpperArm R')
for _i, _w in zip([348, 413, 414, 417, 420, 421, 422, 423, 424, 425, 426, 427, 428, 429, 430, 431, 432, 433, 434, 435, 436, 437, 438, 439, 440, 442, 445, 541, 542, 543, 544, 545, 546, 547, 548, 549, 550, 551, 552, 553, 554, 555, 556, 557, 558, 559, 560, 561, 562, 563, 564], [0.006432, 0.06094, 0.1778, 0.02245, 0.1329, 0.2066, 0.01053, 0.1766, 0.007172, 0.05219, 0.2055, 0.2161, 0.1851, 0.04851, 0.05232, 0.04382, 0.2083, 0.9387, 0.8571, 0.834, 0.9295, 0.8955, 0.8345, 0.8525, 0.894, 0.05945, 0.001868, 0.9921, 0.9765, 0.9711, 0.9926, 0.9851, 0.9718, 0.9781, 0.9869, 0.9594, 0.9289, 0.9223, 0.9653, 0.9434, 0.9257, 0.9381, 0.9549, 0.01865, 0.05213, 0.05693, 0.01076, 0.03732, 0.05515, 0.04331, 0.02212]): _vg.add([_i], _w, 'REPLACE')
_vg = ob_sphere.vertex_groups.new(name='LowerArm R')
for _i, _w in zip([549, 550, 551, 552, 553, 554, 555, 556, 557, 558, 559, 560, 561, 562, 563, 564, 565, 566, 567, 568, 569, 570, 571, 572, 574, 575, 576, 577, 578, 579, 580], [0.03062, 0.06996, 0.07616, 0.01905, 0.05599, 0.07286, 0.06089, 0.03931, 0.9654, 0.9472, 0.9424, 0.9694, 0.9559, 0.9443, 0.9529, 0.9636, 0.9839, 0.9623, 0.9674, 0.9773, 0.9699, 0.9762, 0.9724, 0.9706, 0.05711, 0.06571, 0.06748, 0.05822, 0.046, 0.07626, 0.07897]): _vg.add([_i], _w, 'REPLACE')
_vg = ob_sphere.vertex_groups.new(name='Wrist R')
for _i, _w in zip([572, 573, 574, 575, 576, 577, 578, 579, 580, 585, 587, 588, 589], [0.001746, 0.9238, 0.09563, 0.1542, 0.8517, 0.1607, 0.8365, 0.8323, 0.8138, 0.08787, 0.02229, 0.08998, 0.08447]): _vg.add([_i], _w, 'REPLACE')
_vg = ob_sphere.vertex_groups.new(name='Palm R')
for _i, _w in zip([576, 578, 579, 580, 582, 583, 584, 585, 586, 587, 588, 589, 590, 591, 592, 593, 594, 595, 596, 597, 599, 600, 601, 602, 604, 605], [0.07011, 0.02758, 0.07242, 0.09475, 0.9423, 0.1496, 0.1581, 0.8566, 0.1812, 0.8722, 0.8511, 0.8587, 0.5019, 0.6424, 0.6301, 0.555, 0.5232, 0.1082, 0.6692, 0.6823, 0.06612, 0.04383, 0.03634, 0.06186, 0.04998, 0.0627]): _vg.add([_i], _w, 'REPLACE')
_vg = ob_sphere.vertex_groups.new(name='Fingers R')
for _i, _w in zip([581, 583, 585, 587, 588, 589, 590, 591, 592, 593, 594, 595, 596, 597, 598, 599, 600, 601, 602, 603, 604, 605], [0.9954, 0.02585, 0.03102, 0.01074, 0.02444, 0.03255, 0.497, 0.284, 0.3014, 0.4389, 0.4385, 0.8859, 0.3208, 0.3085, 0.9906, 0.9275, 0.9484, 0.9562, 0.9329, 0.993, 0.9492, 0.9364]): _vg.add([_i], _w, 'REPLACE')
_vg = ob_sphere.vertex_groups.new(name='Thumb R')
for _i, _w in zip([566, 573, 574, 575, 577, 578, 583, 584, 586, 587, 591, 592, 594, 606, 607, 608, 609, 611], [0.0008348, 0.01805, 0.7082, 0.7037, 0.7358, 0.06966, 0.5446, 0.6453, 0.6674, 0.04455, 0.04914, 0.04542, 0.007828, 0.07064, 0.04541, 0.06469, 0.07904, 0.05819]): _vg.add([_i], _w, 'REPLACE')
_vg = ob_sphere.vertex_groups.new(name='Thumb2 R')
for _i, _w in zip([574, 575, 577, 583, 584, 586, 606, 607, 608, 609, 610, 611, 612, 613, 614, 615, 616, 617], [0.1265, 0.05309, 0.004827, 0.2569, 0.1619, 0.1087, 0.9137, 0.9401, 0.9174, 0.8934, 0.9773, 0.9219, 0.9935, 0.9968, 0.9918, 0.994, 0.9996, 0.9983]): _vg.add([_i], _w, 'REPLACE')
_vg = ob_sphere.vertex_groups.new(name='UpperLeg L')
for _i, _w in zip([141, 142, 146, 147, 149, 150, 151, 152, 155, 156, 157, 158, 159, 160, 161, 162, 165, 166, 167, 168, 169, 172, 173, 174, 175, 176, 177, 178, 179, 180, 181, 182, 183, 184, 185, 186, 187, 188, 189, 190, 191, 192, 193, 194, 195, 196, 197, 198, 199, 200, 201, 202, 203, 204, 205, 206, 207, 208, 209, 210, 211, 454, 465, 466], [0.02413, 0.1234, 0.9775, 0.9729, 0.03372, 0.2116, 0.5604, 0.9674, 0.1968, 0.4879, 0.8859, 0.2032, 0.1071, 0.01779, 0.0652, 0.653, 0.6346, 0.1934, 0.05092, 0.1369, 0.8301, 0.8275, 0.07304, 0.01828, 0.08803, 0.04525, 0.9689, 0.9619, 0.8341, 0.9422, 0.9671, 0.4581, 0.9925, 0.9951, 0.9892, 0.9805, 0.9898, 0.9935, 0.9825, 0.9764, 0.9965, 0.9824, 0.9492, 0.957, 0.9792, 0.8103, 0.8431, 0.8202, 0.7635, 0.8522, 0.5336, 0.5319, 0.854, 0.04603, 0.1011, 0.0975, 0.07576, 0.07815, 0.03594, 0.01035, 0.09676, 0.04309, 0.0004047, 0.02704]): _vg.add([_i], _w, 'REPLACE')
_vg = ob_sphere.vertex_groups.new(name='LowerLeg L')
for _i, _w in zip([147, 152, 178, 193, 194, 196, 197, 198, 199, 200, 201, 202, 203, 204, 205, 206, 207, 208, 209, 210, 211, 212, 213, 214, 215, 216, 217, 218, 219, 221, 222, 223, 224, 227, 243, 244, 245, 246, 247, 248, 249, 250], [0.003536, 0.01409, 0.02512, 0.05004, 0.03418, 0.1895, 0.1567, 0.1795, 0.2363, 0.1476, 0.4663, 0.468, 0.1458, 0.9515, 0.898, 0.9015, 0.9234, 0.9212, 0.9564, 0.9693, 0.9023, 0.1005, 0.4051, 0.195, 0.1232, 0.1215, 0.09185, 0.03931, 0.194, 0.1012, 0.05606, 0.008676, 0.01122, 0.05734, 0.9588, 0.9632, 0.9682, 0.9626, 0.9574, 0.9552, 0.9555, 0.9487]): _vg.add([_i], _w, 'REPLACE')
_vg = ob_sphere.vertex_groups.new(name='Ankle L')
for _i, _w in zip([212, 213, 214, 215, 216, 217, 218, 219, 220, 221, 222, 223, 224, 225, 227, 234, 235, 236, 237, 239, 242, 243, 244, 245, 246, 247, 248, 249, 250], [0.7969, 0.5835, 0.7853, 0.8341, 0.8215, 0.8045, 0.8795, 0.7819, 0.5178, 0.8149, 0.8302, 0.7588, 0.7036, 0.5037, 0.8138, 0.09722, 0.004828, 0.2018, 0.1216, 0.1563, 0.109, 0.02629, 0.01915, 0.009247, 0.01962, 0.02752, 0.02925, 0.02957, 0.04293]): _vg.add([_i], _w, 'REPLACE')
_vg = ob_sphere.vertex_groups.new(name='Foot L')
for _i, _w in zip([212, 215, 216, 217, 218, 220, 221, 222, 223, 224, 225, 226, 227, 228, 229, 230, 231, 232, 233, 234, 235, 236, 237, 238, 239, 240, 241, 242], [0.1025, 0.03525, 0.05689, 0.1036, 0.07578, 0.4671, 0.08386, 0.1137, 0.2118, 0.2658, 0.4866, 0.9927, 0.1289, 0.9955, 0.9989, 0.9967, 0.9951, 0.9971, 0.9965, 0.8978, 0.9706, 0.7804, 0.8751, 0.9784, 0.8295, 0.9734, 0.9792, 0.888]): _vg.add([_i], _w, 'REPLACE')
_vg = ob_sphere.vertex_groups.new(name='UpperLeg R')
for _i, _w in zip([156, 160, 161, 167, 168, 173, 174, 175, 176, 443, 444, 447, 448, 449, 450, 451, 452, 453, 454, 455, 456, 457, 458, 460, 461, 462, 464, 465, 466, 467, 468, 469, 470, 471, 472, 473, 474, 475, 476, 477, 478, 479, 480, 481, 482, 483, 484, 485, 486, 487, 488, 489, 490, 491, 492, 493, 494, 495, 496, 497, 498, 499, 500, 501], [0.04309, 0.01779, 0.0652, 0.05092, 0.1369, 0.0004047, 0.01828, 0.02704, 0.04525, 0.02413, 0.1234, 0.9775, 0.9729, 0.03372, 0.2116, 0.5604, 0.9674, 0.1968, 0.4879, 0.8859, 0.2032, 0.1071, 0.653, 0.6346, 0.1934, 0.8301, 0.8275, 0.07304, 0.08803, 0.9689, 0.9619, 0.8341, 0.9422, 0.9671, 0.4581, 0.9925, 0.9951, 0.9892, 0.9805, 0.9898, 0.9935, 0.9825, 0.9764, 0.9965, 0.9824, 0.9492, 0.957, 0.9792, 0.8103, 0.8431, 0.8202, 0.7635, 0.8522, 0.5336, 0.5319, 0.854, 0.04603, 0.1011, 0.0975, 0.07576, 0.07815, 0.03594, 0.01035, 0.09676]): _vg.add([_i], _w, 'REPLACE')
_vg = ob_sphere.vertex_groups.new(name='LowerLeg R')
for _i, _w in zip([448, 452, 468, 483, 484, 486, 487, 488, 489, 490, 491, 492, 493, 494, 495, 496, 497, 498, 499, 500, 501, 502, 503, 504, 505, 506, 507, 508, 509, 511, 512, 513, 514, 517, 533, 534, 535, 536, 537, 538, 539, 540], [0.003536, 0.01409, 0.02512, 0.05004, 0.03418, 0.1895, 0.1567, 0.1795, 0.2363, 0.1476, 0.4663, 0.468, 0.1458, 0.9515, 0.898, 0.9015, 0.9234, 0.9212, 0.9564, 0.9693, 0.9023, 0.1005, 0.4051, 0.195, 0.1232, 0.1215, 0.09185, 0.03931, 0.194, 0.1012, 0.05606, 0.008676, 0.01122, 0.05734, 0.9588, 0.9632, 0.9682, 0.9626, 0.9574, 0.9552, 0.9555, 0.9487]): _vg.add([_i], _w, 'REPLACE')
_vg = ob_sphere.vertex_groups.new(name='Ankle R')
for _i, _w in zip([502, 503, 504, 505, 506, 507, 508, 509, 510, 511, 512, 513, 514, 515, 517, 524, 525, 526, 527, 529, 532, 533, 534, 535, 536, 537, 538, 539, 540], [0.7969, 0.5835, 0.7853, 0.8341, 0.8215, 0.8045, 0.8795, 0.7819, 0.5178, 0.8149, 0.8302, 0.7588, 0.7036, 0.5037, 0.8138, 0.09722, 0.004828, 0.2018, 0.1216, 0.1563, 0.109, 0.02629, 0.01915, 0.009247, 0.01962, 0.02752, 0.02925, 0.02957, 0.04293]): _vg.add([_i], _w, 'REPLACE')
_vg = ob_sphere.vertex_groups.new(name='Foot R')
for _i, _w in zip([502, 505, 506, 507, 508, 510, 511, 512, 513, 514, 515, 516, 517, 518, 519, 520, 521, 522, 523, 524, 525, 526, 527, 528, 529, 530, 531, 532], [0.1025, 0.03525, 0.05689, 0.1036, 0.07578, 0.4671, 0.08386, 0.1137, 0.2118, 0.2658, 0.4866, 0.9927, 0.1289, 0.9955, 0.9989, 0.9967, 0.9951, 0.9971, 0.9965, 0.8978, 0.9706, 0.7804, 0.8751, 0.9784, 0.8295, 0.9734, 0.9792, 0.888]): _vg.add([_i], _w, 'REPLACE')
_m = ob_sphere.modifiers.new('Armature', 'ARMATURE')
_m.object = ob_armature
ob_armature.location = (0.0, 0.0, 0.0)
ob_armature.show_in_front = True

# ---- collection membership
col_collection.objects.link(ob_empty)
col_collection.objects.link(ob_empty_001)
col_collection.objects.link(ob_empty_002)
col_collection.objects.link(ob_sphere)
col_collection.objects.link(ob_armature)

# ---- scene / render settings (as saved in the file)
scene.frame_start = 1; scene.frame_end = 78; scene.frame_set(1)
scene.render.engine = 'BLENDER_EEVEE_NEXT'
scene.cycles.sampling_pattern = 'TABULATED_SOBOL'
scene.eevee.ray_tracing_options.trace_max_roughness = 0.0
bpy.context.view_layer.update()

# ---- added for rendering (the .blend has no active camera and no usable light): camera, sun
cam_auto = bpy.data.cameras.new('AutoCamera')
cam_auto.lens = 50.0
cam_auto.sensor_width = 36.0
cam_auto.clip_end = 1000.0
ob_auto_camera = bpy.data.objects.new('AutoCamera', cam_auto)
scene.collection.objects.link(ob_auto_camera)
ob_auto_camera.location = (4.94036, -6.11146, 3.88556)
ob_auto_camera.rotation_euler = (1.09748, -7.21219e-08, 0.694738)
scene.camera = ob_auto_camera
light_auto_sun = bpy.data.lights.new('AutoSun', 'SUN')
light_auto_sun.energy = 3.0
light_auto_sun.angle = 0.0523599
ob_auto_sun = bpy.data.objects.new('AutoSun', light_auto_sun)
scene.collection.objects.link(ob_auto_sun)
ob_auto_sun.rotation_euler = (0.872665, 0.174533, 0.523599)
bpy.context.view_layer.update()

